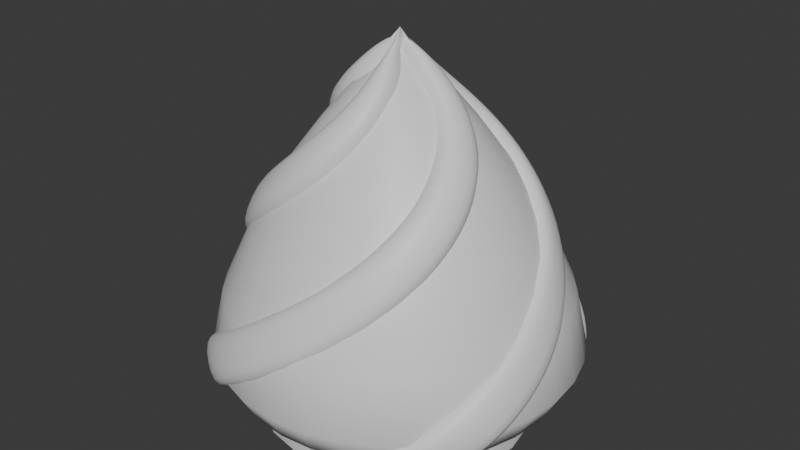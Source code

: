 # Source: Drill.blend  (saved by Blender 4.4.32; exported with 4.5.12 LTS)
import bpy
from mathutils import Matrix  # noqa: F401  (used for matrix-valued properties, if any)

bpy.ops.wm.read_factory_settings(use_empty=True)
scene = bpy.context.scene
scene.name = 'Scene'

# ---- collections
col_collection = bpy.data.collections.new('Collection'); scene.collection.children.link(col_collection)

# ---- materials (node trees are filled in below, after node groups)
mat_material = bpy.data.materials.new('Material')
mat_material.alpha_threshold = 0.0
mat_material.roughness = 0.5
mat_material.line_color = (0.0, 0.0, 0.0, 1.0)
mat_material_001 = bpy.data.materials.new('Material.001')

# ---- node groups
ng_smooth_by_angle = bpy.data.node_groups.new('Smooth by Angle', 'GeometryNodeTree')
_s = ng_smooth_by_angle.interface.new_socket(name='Mesh', in_out='OUTPUT', socket_type='NodeSocketGeometry')
_s = ng_smooth_by_angle.interface.new_socket(name='Mesh', in_out='INPUT', socket_type='NodeSocketGeometry')
_s = ng_smooth_by_angle.interface.new_socket(name='Angle', in_out='INPUT', socket_type='NodeSocketFloat')
_s.subtype = 'ANGLE'
_s.default_value = 0.5236
_s.min_value = 0.0
_s.max_value = 3.142
_s.description = 'Maximum face angle for smooth edges'
_s = ng_smooth_by_angle.interface.new_socket(name='Ignore Sharpness', in_out='INPUT', socket_type='NodeSocketBool')
_s.force_non_field = True
ng_smooth_by_angle.description = 'Set the sharpness of mesh edges based on the angle between the neighboring faces'
ng_smooth_by_angle.is_modifier = True
_N = ng_smooth_by_angle.nodes; _L = ng_smooth_by_angle.links
n0 = _N.new('GeometryNodeSetShadeSmooth'); n0.name = 'Set Shade Smooth'; n0.location = (120, -80)
n0.domain = 'EDGE'
n1 = _N.new('GeometryNodeSetShadeSmooth'); n1.name = 'Set Shade Smooth.001'; n1.location = (300, -80)
n2 = _N.new('NodeGroupOutput'); n2.name = 'Group Output'; n2.location = (480, -80)
n3 = _N.new('GeometryNodeInputMeshEdgeAngle'); n3.name = 'Edge Angle'; n3.location = (-440, -240)
n4 = _N.new('NodeGroupInput'); n4.name = 'Group Input'; n4.location = (-80, -80)
n5 = _N.new('GeometryNodeInputEdgeSmooth'); n5.name = 'Is Edge Smooth'; n5.location = (-260, -120)
n6 = _N.new('GeometryNodeInputShadeSmooth'); n6.name = 'Is Shade Smooth'; n6.location = (-440, -397)
n7 = _N.new('FunctionNodeCompare'); n7.name = 'Compare'; n7.location = (-260, -260)
n7.operation = 'LESS_EQUAL'
n7.inputs[6].default_value = (0.0, 0.0, 0.0, 0.0)
n7.inputs[7].default_value = (0.0, 0.0, 0.0, 0.0)
n8 = _N.new('FunctionNodeBooleanMath'); n8.name = 'Boolean Math.001'; n8.location = (-80, -260)
n9 = _N.new('NodeGroupInput'); n9.name = 'Group Input.001'; n9.location = (-440, -329)
n10 = _N.new('NodeGroupInput'); n10.name = 'Group Input.002'; n10.location = (-259, -189)
n11 = _N.new('FunctionNodeBooleanMath'); n11.name = 'Boolean Math'; n11.location = (-80, -149)
n11.operation = 'OR'
n12 = _N.new('FunctionNodeBooleanMath'); n12.name = 'Boolean Math.002'; n12.location = (-260, -380)
n12.operation = 'OR'
n13 = _N.new('NodeGroupInput'); n13.name = 'Group Input.003'; n13.location = (-440, -460)
_L.new(n3.outputs[0], n7.inputs[0])
_L.new(n1.outputs[0], n2.inputs[0])
_L.new(n9.outputs[1], n7.inputs[1])
_L.new(n7.outputs[0], n8.inputs[0])
_L.new(n4.outputs[0], n0.inputs[0])
_L.new(n0.outputs[0], n1.inputs[0])
_L.new(n8.outputs[0], n0.inputs[2])
_L.new(n10.outputs[2], n11.inputs[1])
_L.new(n5.outputs[0], n11.inputs[0])
_L.new(n11.outputs[0], n0.inputs[1])
_L.new(n13.outputs[2], n12.inputs[1])
_L.new(n6.outputs[0], n12.inputs[0])
_L.new(n12.outputs[0], n8.inputs[1])
n2.is_active_output = True

# ---- material node trees
mat_material.use_nodes = True; mat_material.node_tree.nodes.clear()
_N = mat_material.node_tree.nodes; _L = mat_material.node_tree.links
n0 = _N.new('ShaderNodeOutputMaterial'); n0.name = 'Material Output'; n0.location = (300, 300)
n1 = _N.new('ShaderNodeBsdfPrincipled'); n1.name = 'Principled BSDF'; n1.location = (10, 300)
n1.inputs[3].default_value = 1.45
_L.new(n1.outputs[0], n0.inputs[0])
n0.is_active_output = True
mat_material_001.use_nodes = True; mat_material_001.node_tree.nodes.clear()
_N = mat_material_001.node_tree.nodes; _L = mat_material_001.node_tree.links
n0 = _N.new('ShaderNodeBsdfPrincipled'); n0.name = 'Principled BSDF'; n0.location = (10, 300)
n1 = _N.new('ShaderNodeOutputMaterial'); n1.name = 'Material Output'; n1.location = (300, 300)
_L.new(n0.outputs[0], n1.inputs[0])
n1.is_active_output = True

# ---- world
world_world = bpy.data.worlds.new('World'); scene.world = world_world
world_world.use_nodes = True; world_world.node_tree.nodes.clear()
_N = world_world.node_tree.nodes; _L = world_world.node_tree.links
n0 = _N.new('ShaderNodeOutputWorld'); n0.name = 'World Output'; n0.location = (300, 300)
n1 = _N.new('ShaderNodeBackground'); n1.name = 'Background'; n1.location = (10, 300)
n1.inputs[0].default_value = (0.05088, 0.05088, 0.05088, 1.0)
_L.new(n1.outputs[0], n0.inputs[0])
n0.is_active_output = True
world_world.color = (0.05088, 0.05088, 0.05088)
world_world.sun_shadow_jitter_overblur = 0.0

# ---- meshes
me_cylinder = bpy.data.meshes.new('Cylinder')
me_cylinder.from_pydata([(1.341e-09, 0.2672, -0.3489), (1.341e-09, 0.2672, -0.2883), (0.1022, 0.2468, -0.3489), (0.1022, 0.2468, -0.2883), (0.1889, 0.1889, -0.3489), (0.1889, 0.1889, -0.2883), (0.2468, 0.1022, -0.3489), (0.2468, 0.1022, -0.2883), (0.2672, 3.699e-09, -0.3489), (0.2672, 3.699e-09, -0.2883), (0.2468, -0.1022, -0.3489), (0.2468, -0.1022, -0.2883), (0.1889, -0.1889, -0.3489), (0.1889, -0.1889, -0.2883), (0.1022, -0.2468, -0.3489), (0.1022, -0.2468, -0.2883), (1.341e-09, -0.2672, -0.3489), (1.341e-09, -0.2672, -0.2883), (-0.1022, -0.2468, -0.3489), (-0.1022, -0.2468, -0.2883), (-0.1889, -0.1889, -0.3489), (-0.1889, -0.1889, -0.2883), (-0.2468, -0.1022, -0.3489), (-0.2468, -0.1022, -0.2883), (-0.2672, 3.699e-09, -0.3489), (-0.2672, 3.699e-09, -0.2883), (-0.2468, 0.1022, -0.3489), (-0.2468, 0.1022, -0.2883), (-0.1889, 0.1889, -0.3489), (-0.1889, 0.1889, -0.2883), (-0.1022, 0.2468, -0.3489), (-0.1022, 0.2468, -0.2883)], [], [(0, 1, 3, 2), (2, 3, 5, 4), (4, 5, 7, 6), (6, 7, 9, 8), (8, 9, 11, 10), (10, 11, 13, 12), (12, 13, 15, 14), (14, 15, 17, 16), (16, 17, 19, 18), (18, 19, 21, 20), (20, 21, 23, 22), (22, 23, 25, 24), (24, 25, 27, 26), (26, 27, 29, 28), (28, 29, 31, 30), (30, 31, 1, 0), (0, 2, 4, 6, 8, 10, 12, 14, 16, 18, 20, 22, 24, 26, 28, 30), (3, 1, 31, 29, 27, 25, 23, 21, 19, 17, 15, 13, 11, 9, 7, 5)])
me_cylinder.polygons.foreach_set('use_smooth', [True] * 18)
_k = {(0, 2): 1.0, (1, 3): 1.0, (2, 4): 1.0, (3, 5): 1.0, (4, 6): 1.0, (5, 7): 1.0, (6, 8): 1.0, (7, 9): 1.0, (8, 10): 1.0, (9, 11): 1.0, (10, 12): 1.0, (11, 13): 1.0, (12, 14): 1.0, (13, 15): 1.0, (14, 16): 1.0, (15, 17): 1.0, (16, 18): 1.0, (17, 19): 1.0, (18, 20): 1.0, (19, 21): 1.0, (20, 22): 1.0, (21, 23): 1.0, (22, 24): 1.0, (23, 25): 1.0, (24, 26): 1.0, (25, 27): 1.0, (26, 28): 1.0, (27, 29): 1.0, (28, 30): 1.0, (29, 31): 1.0, (0, 30): 1.0, (1, 31): 1.0}
me_cylinder.attributes.new('crease_edge', 'FLOAT', 'EDGE').data.foreach_set('value', [_k.get((min(e.vertices), max(e.vertices)), 0.0) for e in me_cylinder.edges])
_uv = me_cylinder.uv_layers.new(name='UVMap')
_uv.uv.foreach_set('vector', [-0.6331, 0.4943, -0.5528, 0.4943, -0.5528, 0.6325, -0.6331, 0.6325, -0.6331, 0.6325, -0.5528, 0.6325, -0.5528, 0.7706, -0.6331, 0.7706, -0.6331, 0.7706, -0.5528, 0.7706, -0.5528, 0.9088, -0.6331, 0.9088, -0.6331, 0.9088, -0.5528, 0.9088, -0.5528, 1.047, -0.6331, 1.047, -0.6331, 1.047, -0.5528, 1.047, -0.5528, 1.185, -0.6331, 1.185, -0.6331, 1.185, -0.5528, 1.185, -0.5528, 1.323, -0.6331, 1.323, -0.6331, 1.323, -0.5528, 1.323, -0.5528, 1.462, -0.6331, 1.462, -0.6331, -0.7494, -0.5528, -0.7494, -0.5528, -0.6113, -0.6331, -0.6113, -0.6331, -0.6113, -0.5528, -0.6113, -0.5528, -0.4731, -0.6331, -0.4731, -0.6331, -0.4731, -0.5528, -0.4731, -0.5528, -0.3349, -0.6331, -0.3349, -0.6331, -0.3349, -0.5528, -0.3349, -0.5528, -0.1967, -0.6331, -0.1967, -0.6331, -0.1967, -0.5528, -0.1967, -0.5528, -0.0585, -0.6331, -0.0585, -0.6331, -0.0585, -0.5528, -0.0585, -0.5528, 0.07969, -0.6331, 0.07969, -0.6331, 0.07969, -0.5528, 0.07969, -0.5528, 0.2179, -0.6331, 0.2179, -0.6331, 0.2179, -0.5528, 0.2179, -0.5528, 0.3561, -0.6331, 0.3561, -0.6331, 0.3561, -0.5528, 0.3561, -0.5528, 0.4943, -0.6331, 0.4943, 0.7833, 1.471, 0.7833, 1.333, 0.8361, 1.205, 0.9339, 1.108, 1.062, 1.055, 1.2, 1.055, 1.327, 1.108, 1.425, 1.205, 1.478, 1.333, 1.478, 1.471, 1.425, 1.599, 1.327, 1.697, 1.2, 1.749, 1.062, 1.749, 0.9339, 1.697, 0.8361, 1.599, 0.9339, 1.001, 0.8361, 0.903, 0.7833, 0.7753, 0.7833, 0.6372, 0.8361, 0.5095, 0.9339, 0.4118, 1.062, 0.3589, 1.2, 0.3589, 1.327, 0.4118, 1.425, 0.5095, 1.478, 0.6372, 1.478, 0.7753, 1.425, 0.903, 1.327, 1.001, 1.2, 1.054, 1.062, 1.054])
me_cylinder.materials.append(mat_material)
me_cylinder.update()
me_cylinder_002 = bpy.data.meshes.new('Cylinder.002')
me_cylinder_002.from_pydata([(1.215e-09, 0.2525, -0.2883), (0.09663, 0.2333, -0.2883), (0.1786, 0.1786, -0.2883), (0.2333, 0.09663, -0.2883), (0.2525, 6.776e-09, -0.2883), (0.2333, -0.09663, -0.2883), (0.1786, -0.1786, -0.2883), (0.09663, -0.2333, -0.2883), (1.516e-09, -0.2525, -0.2883), (-0.09663, -0.2333, -0.2883), (-0.1786, -0.1786, -0.2883), (-0.2333, -0.09663, -0.2883), (-0.2525, 6.776e-09, -0.2883), (-0.2333, 0.09663, -0.2883), (-0.1786, 0.1786, -0.2883), (-0.09663, 0.2333, -0.2883), (0.1349, 0.3257, -0.2051), (2.949e-09, 0.3525, -0.2051), (0.2493, 0.2493, -0.2051), (0.3257, 0.1349, -0.2051), (0.3525, 5.57e-09, -0.2051), (0.3257, -0.1349, -0.2051), (0.2493, -0.2493, -0.2051), (0.1349, -0.3257, -0.2051), (1.516e-09, -0.3525, -0.2051), (-0.1349, -0.3257, -0.2051), (-0.2493, -0.2493, -0.2051), (-0.3257, -0.1349, -0.2051), (-0.3525, 6.173e-09, -0.2051), (-0.3257, 0.1349, -0.2051), (-0.2493, 0.2493, -0.2051), (-0.1349, 0.3257, -0.2051), (-2.48e-09, 7.078e-09, 0.3558), (0.0538, 0.1299, 0.2261), (0.1026, 0.2478, 0.0358), (2.723e-09, 0.2682, 0.0358), (5.926e-10, 0.1406, 0.2261), (0.09941, 0.09941, 0.2261), (0.1896, 0.1896, 0.0358), (0.1299, 0.0538, 0.2261), (0.2478, 0.1026, 0.0358), (0.1406, 1.043e-08, 0.2261), (0.2682, 8.586e-09, 0.0358), (0.1299, -0.0538, 0.2261), (0.2478, -0.1026, 0.0358), (0.09941, -0.09941, 0.2261), (0.1896, -0.1896, 0.0358), (0.0538, -0.1299, 0.2261), (0.1026, -0.2478, 0.0358), (6.491e-10, -0.1406, 0.2261), (2.685e-09, -0.2682, 0.0358), (-0.0538, -0.1299, 0.2261), (-0.1026, -0.2478, 0.0358), (-0.09941, -0.09941, 0.2261), (-0.1896, -0.1896, 0.0358), (-0.1299, -0.0538, 0.2261), (-0.2478, -0.1026, 0.0358), (-0.1406, 1.019e-08, 0.2261), (-0.2682, 9.528e-09, 0.0358), (-0.1299, 0.0538, 0.2261), (-0.2478, 0.1026, 0.0358), (-0.09941, 0.09941, 0.2261), (-0.1896, 0.1896, 0.0358), (-0.0538, 0.1299, 0.2261), (-0.1026, 0.2478, 0.0358), (0.04926, 0.2476, -0.2883), (0.1403, 0.2099, -0.2883), (0.2099, 0.1403, -0.2883), (0.2476, 0.04926, -0.2883), (0.2476, -0.04926, -0.2883), (0.2099, -0.1403, -0.2883), (0.1403, -0.2099, -0.2883), (0.04926, -0.2476, -0.2883), (-0.04926, -0.2476, -0.2883), (-0.1403, -0.2099, -0.2883), (-0.2099, -0.1403, -0.2883), (-0.2476, -0.04926, -0.2883), (-0.2476, 0.04926, -0.2883), (-0.2099, 0.1403, -0.2883), (-0.1403, 0.2099, -0.2883), (-0.04926, 0.2476, -0.2883), (0.06877, 0.3458, -0.2051), (0.1959, 0.2931, -0.2051), (0.2931, 0.1959, -0.2051), (0.3458, 0.06877, -0.2051), (0.3458, -0.06877, -0.2051), (0.2931, -0.1959, -0.2051), (0.1959, -0.2931, -0.2051), (0.06877, -0.3458, -0.2051), (-0.06877, -0.3458, -0.2051), (-0.1959, -0.2931, -0.2051), (-0.2931, -0.1959, -0.2051), (-0.3458, -0.06877, -0.2051), (-0.3458, 0.06877, -0.2051), (-0.2931, 0.1959, -0.2051), (-0.1959, 0.2931, -0.2051), (-0.06877, 0.3458, -0.2051), (0.2261, 0.2261, -0.2635), (0.2954, 0.1224, -0.2635), (0.1224, -0.2954, -0.2635), (1.516e-09, -0.3198, -0.2635), (-0.3198, 6.022e-09, -0.2635), (-0.2954, 0.1224, -0.2635), (2.27e-09, 0.3198, -0.2635), (0.1224, 0.2954, -0.2635), (0.2954, -0.1224, -0.2635), (0.2261, -0.2261, -0.2635), (-0.2261, -0.2261, -0.2635), (-0.2954, -0.1224, -0.2635), (-0.1224, 0.2954, -0.2635), (0.3198, 5.871e-09, -0.2635), (-0.1224, -0.2954, -0.2635), (-0.2261, 0.2261, -0.2635), (0.07765, 0.1875, 0.1427), (0.05232, 0.263, 0.0358), (1.365e-09, 0.2029, 0.1427), (0.02768, 0.1392, 0.2247), (0.1435, 0.1435, 0.1427), (0.149, 0.223, 0.0358), (0.07883, 0.118, 0.2247), (0.1875, 0.07765, 0.1427), (0.223, 0.149, 0.0358), (0.118, 0.07883, 0.2247), (0.2029, 1.021e-08, 0.1427), (0.263, 0.05232, 0.0358), (0.1392, 0.02768, 0.2247), (0.1875, -0.07765, 0.1427), (0.263, -0.05232, 0.0358), (0.1392, -0.02768, 0.2247), (0.1435, -0.1435, 0.1427), (0.223, -0.149, 0.0358), (0.118, -0.07883, 0.2247), (0.07765, -0.1875, 0.1427), (0.149, -0.223, 0.0358), (0.07883, -0.118, 0.2247), (1.78e-09, -0.2029, 0.1427), (0.05232, -0.263, 0.0358), (0.02768, -0.1392, 0.2247), (-0.07765, -0.1875, 0.1427), (-0.05232, -0.263, 0.0358), (-0.02768, -0.1392, 0.2247), (-0.1435, -0.1435, 0.1427), (-0.149, -0.223, 0.0358), (-0.07883, -0.118, 0.2247), (-0.1875, -0.07765, 0.1427), (-0.223, -0.149, 0.0358), (-0.118, -0.07883, 0.2247), (-0.2029, 1.089e-08, 0.1427), (-0.263, -0.05232, 0.0358), (-0.1392, -0.02768, 0.2247), (-0.1875, 0.07765, 0.1427), (-0.263, 0.05232, 0.0358), (-0.1392, 0.02768, 0.2247), (-0.1435, 0.1435, 0.1427), (-0.223, 0.149, 0.0358), (-0.118, 0.07883, 0.2247), (-0.07765, 0.1875, 0.1427), (-0.149, 0.223, 0.0358), (-0.07883, 0.118, 0.2247), (-0.05232, 0.263, 0.0358), (-0.02768, 0.1392, 0.2247), (0.03166, 0.07643, 0.2936), (-1.236e-09, 0.08273, 0.2936), (0.2318, 0.2318, -0.09344), (0.1254, 0.3028, -0.09344), (3.1e-09, 0.3278, -0.09344), (0.0585, 0.0585, 0.2936), (-0.1254, 0.3028, -0.09344), (-0.03166, 0.07643, 0.2936), (0.07643, 0.03166, 0.2936), (0.3028, 0.1254, -0.09344), (0.08273, 1.009e-08, 0.2936), (0.3278, 9.265e-09, -0.09344), (0.07643, -0.03166, 0.2936), (0.3028, -0.1254, -0.09344), (0.0585, -0.0585, 0.2936), (0.2318, -0.2318, -0.09344), (0.03166, -0.07643, 0.2936), (0.1254, -0.3028, -0.09344), (-6.705e-10, -0.08273, 0.2936), (3.477e-09, -0.3278, -0.09344), (-0.03166, -0.07643, 0.2936), (-0.1254, -0.3028, -0.09344), (-0.0585, -0.0585, 0.2936), (-0.2318, -0.2318, -0.09344), (-0.07643, -0.03166, 0.2936), (-0.3028, -0.1254, -0.09344), (-0.08273, 9.717e-09, 0.2936), (-0.3278, 8.963e-09, -0.09344), (-0.07643, 0.03166, 0.2936), (-0.3028, 0.1254, -0.09344), (-0.0585, 0.0585, 0.2936), (-0.2318, 0.2318, -0.09344), (0.2659, 0.1777, -0.2635), (0.07939, -0.05305, 0.2803), (0.06238, -0.3136, -0.2635), (-0.3136, 0.06238, -0.2635), (0.06238, 0.3136, -0.2635), (0.2659, -0.1777, -0.2635), (-0.2659, -0.1777, -0.2635), (-0.06238, 0.3136, -0.2635), (0.3136, 0.06238, -0.2635), (-0.06238, -0.3136, -0.2635), (-0.2659, 0.1777, -0.2635), (0.1777, 0.2659, -0.2635), (0.1777, -0.2659, -0.2635), (-0.3136, -0.06238, -0.2635), (0.3136, -0.06238, -0.2635), (-0.1777, -0.2659, -0.2635), (-0.1777, 0.2659, -0.2635), (0.07939, 0.05305, 0.2803), (-0.07939, 0.05305, 0.2803), (0.05305, -0.07939, 0.2803), (-0.05305, 0.07939, 0.2803), (0.01863, -0.09365, 0.2803), (-0.01863, -0.09365, 0.2803), (0.05305, 0.07939, 0.2803), (-0.01863, 0.09365, 0.2803), (-0.05305, -0.07939, 0.2803), (0.06394, 0.3214, -0.09344), (-0.07939, -0.05305, 0.2803), (0.09365, 0.01863, 0.2803), (-0.09365, -0.01863, 0.2803), (0.09365, -0.01863, 0.2803), (-0.09365, 0.01863, 0.2803), (-0.06394, -0.3214, -0.09344), (-0.06394, 0.3214, -0.09344), (-0.1821, -0.2725, -0.09344), (0.2725, 0.1821, -0.09344), (-0.2725, -0.1821, -0.09344), (0.3214, 0.06394, -0.09344), (-0.3214, -0.06394, -0.09344), (0.3214, -0.06394, -0.09344), (-0.3214, 0.06394, -0.09344), (0.2725, -0.1821, -0.09344), (-0.2725, 0.1821, -0.09344), (0.1821, -0.2725, -0.09344), (-0.1821, 0.2725, -0.09344), (0.06394, -0.3214, -0.09344), (0.1821, 0.2725, -0.09344), (0.03962, 0.1992, 0.1425), (0.1128, 0.1688, 0.1425), (0.1688, 0.1128, 0.1425), (0.1992, 0.03962, 0.1425), (0.1992, -0.03962, 0.1425), (0.1688, -0.1128, 0.1425), (0.1128, -0.1688, 0.1425), (0.03962, -0.1992, 0.1425), (-0.03962, -0.1992, 0.1425), (-0.1128, -0.1688, 0.1425), (-0.1688, -0.1128, 0.1425), (-0.1992, -0.03962, 0.1425), (-0.1992, 0.03962, 0.1425), (-0.1688, 0.1128, 0.1425), (-0.1128, 0.1688, 0.1425), (-0.03962, 0.1992, 0.1425), (0.01863, 0.09365, 0.2803)], [], [(3, 67, 193, 98), (67, 2, 97, 193), (193, 97, 18, 83), (98, 193, 83, 19), (45, 131, 194, 175), (43, 173, 194, 131), (32, 175, 194, 173), (8, 72, 195, 100), (72, 7, 99, 195), (195, 99, 23, 88), (100, 195, 88, 24), (13, 77, 196, 102), (77, 12, 101, 196), (196, 101, 28, 93), (102, 196, 93, 29), (1, 65, 197, 104), (65, 0, 103, 197), (197, 103, 17, 81), (104, 197, 81, 16), (6, 70, 198, 106), (70, 5, 105, 198), (198, 105, 21, 86), (106, 198, 86, 22), (11, 75, 199, 108), (75, 10, 107, 199), (199, 107, 26, 91), (108, 199, 91, 27), (0, 80, 200, 103), (80, 15, 109, 200), (200, 109, 31, 96), (103, 200, 96, 17), (4, 68, 201, 110), (68, 3, 98, 201), (201, 98, 19, 84), (110, 201, 84, 20), (9, 73, 202, 111), (73, 8, 100, 202), (202, 100, 24, 89), (111, 202, 89, 25), (14, 78, 203, 112), (78, 13, 102, 203), (203, 102, 29, 94), (112, 203, 94, 30), (2, 66, 204, 97), (66, 1, 104, 204), (204, 104, 16, 82), (97, 204, 82, 18), (7, 71, 205, 99), (71, 6, 106, 205), (205, 106, 22, 87), (99, 205, 87, 23), (12, 76, 206, 101), (76, 11, 108, 206), (206, 108, 27, 92), (101, 206, 92, 28), (5, 69, 207, 105), (69, 4, 110, 207), (207, 110, 20, 85), (105, 207, 85, 21), (10, 74, 208, 107), (74, 9, 111, 208), (208, 111, 25, 90), (107, 208, 90, 26), (15, 79, 209, 109), (79, 14, 112, 209), (209, 112, 30, 95), (109, 209, 95, 31), (39, 122, 210, 169), (37, 166, 210, 122), (32, 169, 210, 166), (61, 155, 211, 191), (59, 189, 211, 155), (32, 191, 211, 189), (47, 134, 212, 177), (45, 175, 212, 134), (32, 177, 212, 175), (63, 158, 213, 168), (61, 191, 213, 158), (32, 168, 213, 191), (49, 137, 214, 179), (47, 177, 214, 137), (32, 179, 214, 177), (51, 140, 215, 181), (49, 179, 215, 140), (32, 181, 215, 179), (37, 119, 216, 166), (33, 161, 216, 119), (32, 166, 216, 161), (36, 160, 217, 162), (63, 168, 217, 160), (32, 162, 217, 168), (53, 143, 218, 183), (51, 181, 218, 143), (32, 183, 218, 181), (16, 81, 219, 164), (81, 17, 165, 219), (219, 165, 35, 114), (164, 219, 114, 34), (55, 146, 220, 185), (53, 183, 220, 146), (32, 185, 220, 183), (41, 125, 221, 171), (39, 169, 221, 125), (32, 171, 221, 169), (57, 149, 222, 187), (55, 185, 222, 149), (32, 187, 222, 185), (43, 128, 223, 173), (41, 171, 223, 128), (32, 173, 223, 171), (59, 152, 224, 189), (57, 187, 224, 152), (32, 189, 224, 187), (25, 89, 225, 182), (89, 24, 180, 225), (225, 180, 50, 139), (182, 225, 139, 52), (17, 96, 226, 165), (96, 31, 167, 226), (226, 167, 64, 159), (165, 226, 159, 35), (26, 90, 227, 184), (90, 25, 182, 227), (227, 182, 52, 142), (184, 227, 142, 54), (19, 83, 228, 170), (83, 18, 163, 228), (228, 163, 38, 121), (170, 228, 121, 40), (27, 91, 229, 186), (91, 26, 184, 229), (229, 184, 54, 145), (186, 229, 145, 56), (20, 84, 230, 172), (84, 19, 170, 230), (230, 170, 40, 124), (172, 230, 124, 42), (28, 92, 231, 188), (92, 27, 186, 231), (231, 186, 56, 148), (188, 231, 148, 58), (21, 85, 232, 174), (85, 20, 172, 232), (232, 172, 42, 127), (174, 232, 127, 44), (29, 93, 233, 190), (93, 28, 188, 233), (233, 188, 58, 151), (190, 233, 151, 60), (22, 86, 234, 176), (86, 21, 174, 234), (234, 174, 44, 130), (176, 234, 130, 46), (30, 94, 235, 192), (94, 29, 190, 235), (235, 190, 60, 154), (192, 235, 154, 62), (23, 87, 236, 178), (87, 22, 176, 236), (236, 176, 46, 133), (178, 236, 133, 48), (31, 95, 237, 167), (95, 30, 192, 237), (237, 192, 62, 157), (167, 237, 157, 64), (24, 88, 238, 180), (88, 23, 178, 238), (238, 178, 48, 136), (180, 238, 136, 50), (18, 82, 239, 163), (82, 16, 164, 239), (239, 164, 34, 118), (163, 239, 118, 38), (34, 114, 240, 113), (114, 35, 115, 240), (240, 115, 36, 116), (113, 240, 116, 33), (38, 118, 241, 117), (118, 34, 113, 241), (241, 113, 33, 119), (117, 241, 119, 37), (40, 121, 242, 120), (121, 38, 117, 242), (242, 117, 37, 122), (120, 242, 122, 39), (42, 124, 243, 123), (124, 40, 120, 243), (243, 120, 39, 125), (123, 243, 125, 41), (44, 127, 244, 126), (127, 42, 123, 244), (244, 123, 41, 128), (126, 244, 128, 43), (46, 130, 245, 129), (130, 44, 126, 245), (245, 126, 43, 131), (129, 245, 131, 45), (48, 133, 246, 132), (133, 46, 129, 246), (246, 129, 45, 134), (132, 246, 134, 47), (50, 136, 247, 135), (136, 48, 132, 247), (247, 132, 47, 137), (135, 247, 137, 49), (52, 139, 248, 138), (139, 50, 135, 248), (248, 135, 49, 140), (138, 248, 140, 51), (54, 142, 249, 141), (142, 52, 138, 249), (249, 138, 51, 143), (141, 249, 143, 53), (56, 145, 250, 144), (145, 54, 141, 250), (250, 141, 53, 146), (144, 250, 146, 55), (58, 148, 251, 147), (148, 56, 144, 251), (251, 144, 55, 149), (147, 251, 149, 57), (60, 151, 252, 150), (151, 58, 147, 252), (252, 147, 57, 152), (150, 252, 152, 59), (62, 154, 253, 153), (154, 60, 150, 253), (253, 150, 59, 155), (153, 253, 155, 61), (64, 157, 254, 156), (157, 62, 153, 254), (254, 153, 61, 158), (156, 254, 158, 63), (35, 159, 255, 115), (159, 64, 156, 255), (255, 156, 63, 160), (115, 255, 160, 36), (33, 116, 256, 161), (36, 162, 256, 116), (32, 161, 256, 162)])
me_cylinder_002.polygons.foreach_set('use_smooth', [True] * 240)
_k = {(1, 65): 1.0, (0, 65): 1.0, (2, 66): 1.0, (1, 66): 1.0, (3, 67): 1.0, (2, 67): 1.0, (4, 68): 1.0, (3, 68): 1.0, (5, 69): 1.0, (4, 69): 1.0, (6, 70): 1.0, (5, 70): 1.0, (7, 71): 1.0, (6, 71): 1.0, (8, 72): 1.0, (7, 72): 1.0, (9, 73): 1.0, (8, 73): 1.0, (10, 74): 1.0, (9, 74): 1.0, (11, 75): 1.0, (10, 75): 1.0, (12, 76): 1.0, (11, 76): 1.0, (13, 77): 1.0, (12, 77): 1.0, (14, 78): 1.0, (13, 78): 1.0, (15, 79): 1.0, (14, 79): 1.0, (0, 80): 1.0, (15, 80): 1.0}
me_cylinder_002.attributes.new('crease_edge', 'FLOAT', 'EDGE').data.foreach_set('value', [_k.get((min(e.vertices), max(e.vertices)), 0.0) for e in me_cylinder_002.edges])
_uv = me_cylinder_002.uv_layers.new(name='UVMap')
_uv.uv.foreach_set('vector', [0.03179, 1.333, -0.003001, 1.277, 0.07237, 1.226, 0.1172, 1.292, -0.003001, 1.277, -0.04283, 1.223, 0.02683, 1.169, 0.07237, 1.226, 0.07237, 1.226, 0.02683, 1.169, 0.08271, 1.121, 0.1338, 1.178, 0.1172, 1.292, 0.07237, 1.226, 0.1338, 1.178, 0.19, 1.241, 0.2767, 0.02206, 0.3053, -0.0001472, 0.3545, 0.08847, 0.3442, 0.1222, 0.3395, -0.01578, 0.3895, 0.1053, 0.3545, 0.08847, 0.3053, -0.0001472, 0.4113, 0.292, 0.3442, 0.1222, 0.3545, 0.08847, 0.3895, 0.1053, -0.388, -0.1876, -0.3492, -0.252, -0.2729, -0.2045, -0.308, -0.1432, -0.3492, -0.252, -0.3073, -0.3124, -0.2343, -0.2623, -0.2729, -0.2045, -0.2729, -0.2045, -0.2343, -0.2623, -0.1777, -0.2244, -0.2137, -0.1687, -0.308, -0.1432, -0.2729, -0.2045, -0.2137, -0.1687, -0.2466, -0.1105, -0.4594, 0.6327, -0.4912, 0.5569, -0.3968, 0.5261, -0.3705, 0.5964, -0.4912, 0.5569, -0.5169, 0.4752, -0.4168, 0.4514, -0.3968, 0.5261, -0.3968, 0.5261, -0.4168, 0.4514, -0.3427, 0.4361, -0.3256, 0.505, -0.3705, 0.5964, -0.3968, 0.5261, -0.3256, 0.505, -0.3031, 0.5708, -0.1308, 1.118, -0.1764, 1.065, -0.1094, 1.01, -0.06448, 1.062, -0.1764, 1.065, -0.2206, 1.011, -0.1523, 0.9567, -0.1094, 1.01, -0.1094, 1.01, -0.1523, 0.9567, -0.099, 0.9146, -0.05663, 0.966, -0.06448, 1.062, -0.1094, 1.01, -0.05663, 0.966, -0.0121, 1.017, -0.2206, -0.4265, -0.1764, -0.4812, -0.1094, -0.426, -0.1523, -0.3727, -0.1764, -0.4812, -0.1308, -0.5338, -0.06448, -0.478, -0.1094, -0.426, -0.1094, -0.426, -0.06448, -0.478, -0.0121, -0.4329, -0.05663, -0.382, -0.1523, -0.3727, -0.1094, -0.426, -0.05663, -0.382, -0.099, -0.3306, -0.5517, 0.292, -0.5392, 0.1963, -0.4323, 0.2104, -0.4374, 0.292, -0.5392, 0.1963, -0.5169, 0.1088, -0.4168, 0.1326, -0.4323, 0.2104, -0.4323, 0.2104, -0.4168, 0.1326, -0.3427, 0.1479, -0.3543, 0.219, -0.4374, 0.292, -0.4323, 0.2104, -0.3543, 0.219, -0.3581, 0.292, -0.2206, 1.011, -0.2651, 0.955, -0.1946, 0.9028, -0.1523, 0.9567, -0.2651, 0.955, -0.3073, 0.8964, -0.2343, 0.8463, -0.1946, 0.9028, -0.1946, 0.9028, -0.2343, 0.8463, -0.1777, 0.8084, -0.1396, 0.8624, -0.1523, 0.9567, -0.1946, 0.9028, -0.1396, 0.8624, -0.099, 0.9146, -0.04283, -0.6388, -0.003001, -0.6927, 0.07237, -0.6424, 0.02683, -0.5846, -0.003001, -0.6927, 0.03179, -0.7494, 0.1172, -0.7075, 0.07237, -0.6424, 0.07237, -0.6424, 0.1172, -0.7075, 0.19, -0.6566, 0.1338, -0.5936, 0.02683, -0.5846, 0.07237, -0.6424, 0.1338, -0.5936, 0.08271, -0.5372, -0.4594, -0.04865, -0.4258, -0.1205, -0.3415, -0.0798, -0.3705, -0.01236, -0.4258, -0.1205, -0.388, -0.1876, -0.308, -0.1432, -0.3415, -0.0798, -0.3415, -0.0798, -0.308, -0.1432, -0.2466, -0.1105, -0.2768, -0.05016, -0.3705, -0.01236, -0.3415, -0.0798, -0.2768, -0.05016, -0.3031, 0.01316, -0.388, 0.7716, -0.4258, 0.7045, -0.3415, 0.6638, -0.308, 0.7272, -0.4258, 0.7045, -0.4594, 0.6327, -0.3705, 0.5964, -0.3415, 0.6638, -0.3415, 0.6638, -0.3705, 0.5964, -0.3031, 0.5708, -0.2768, 0.6342, -0.308, 0.7272, -0.3415, 0.6638, -0.2768, 0.6342, -0.2466, 0.6946, -0.04283, 1.223, -0.08665, 1.17, -0.01944, 1.115, 0.02683, 1.169, -0.08665, 1.17, -0.1308, 1.118, -0.06448, 1.062, -0.01944, 1.115, -0.01944, 1.115, -0.06448, 1.062, -0.0121, 1.017, 0.03413, 1.068, 0.02683, 1.169, -0.01944, 1.115, 0.03413, 1.068, 0.08271, 1.121, -0.3073, -0.3124, -0.2651, -0.371, -0.1946, -0.3188, -0.2343, -0.2623, -0.2651, -0.371, -0.2206, -0.4265, -0.1523, -0.3727, -0.1946, -0.3188, -0.1946, -0.3188, -0.1523, -0.3727, -0.099, -0.3306, -0.1396, -0.2784, -0.2343, -0.2623, -0.1946, -0.3188, -0.1396, -0.2784, -0.1777, -0.2244, -0.5169, 0.4752, -0.5392, 0.3877, -0.4323, 0.3736, -0.4168, 0.4514, -0.5392, 0.3877, -0.5517, 0.292, -0.4374, 0.292, -0.4323, 0.3736, -0.4323, 0.3736, -0.4374, 0.292, -0.3581, 0.292, -0.3543, 0.365, -0.4168, 0.4514, -0.4323, 0.3736, -0.3543, 0.365, -0.3427, 0.4361, -0.1308, -0.5338, -0.08665, -0.5865, -0.01944, -0.5308, -0.06448, -0.478, -0.08665, -0.5865, -0.04283, -0.6388, 0.02683, -0.5846, -0.01944, -0.5308, -0.01944, -0.5308, 0.02683, -0.5846, 0.08271, -0.5372, 0.03413, -0.4842, -0.06448, -0.478, -0.01944, -0.5308, 0.03413, -0.4842, -0.0121, -0.4329, -0.5169, 0.1088, -0.4912, 0.02711, -0.3968, 0.05788, -0.4168, 0.1326, -0.4912, 0.02711, -0.4594, -0.04865, -0.3705, -0.01236, -0.3968, 0.05788, -0.3968, 0.05788, -0.3705, -0.01236, -0.3031, 0.01316, -0.3256, 0.07903, -0.4168, 0.1326, -0.3968, 0.05788, -0.3256, 0.07903, -0.3427, 0.1479, -0.3073, 0.8964, -0.3492, 0.836, -0.2729, 0.7885, -0.2343, 0.8463, -0.3492, 0.836, -0.388, 0.7716, -0.308, 0.7272, -0.2729, 0.7885, -0.2729, 0.7885, -0.308, 0.7272, -0.2466, 0.6946, -0.2137, 0.7527, -0.2343, 0.8463, -0.2729, 0.7885, -0.2137, 0.7527, -0.1777, 0.8084, 0.5038, 0.6462, 0.4569, 0.6421, 0.4703, 0.5151, 0.4999, 0.4754, 0.4147, 0.6285, 0.4419, 0.4845, 0.4703, 0.5151, 0.4569, 0.6421, 0.4113, 0.292, 0.4999, 0.4754, 0.4703, 0.5151, 0.4419, 0.4845, 0.1857, 0.4657, 0.168, 0.4395, 0.2452, 0.3992, 0.277, 0.4054, 0.1571, 0.4103, 0.2558, 0.3699, 0.2452, 0.3992, 0.168, 0.4395, 0.4113, 0.292, 0.277, 0.4054, 0.2452, 0.3992, 0.2558, 0.3699, 0.2256, 0.06725, 0.2481, 0.042, 0.3091, 0.1141, 0.3066, 0.1474, 0.2767, 0.02206, 0.3442, 0.1222, 0.3091, 0.1141, 0.2481, 0.042, 0.4113, 0.292, 0.3066, 0.1474, 0.3091, 0.1141, 0.3442, 0.1222, 0.2256, 0.5168, 0.2024, 0.4933, 0.2727, 0.4372, 0.3066, 0.4366, 0.1857, 0.4657, 0.277, 0.4054, 0.2727, 0.4372, 0.2024, 0.4933, 0.4113, 0.292, 0.3066, 0.4366, 0.2727, 0.4372, 0.277, 0.4054, 0.1857, 0.1183, 0.2024, 0.0907, 0.2727, 0.1469, 0.277, 0.1786, 0.2256, 0.06725, 0.3066, 0.1474, 0.2727, 0.1469, 0.2024, 0.0907, 0.4113, 0.292, 0.277, 0.1786, 0.2727, 0.1469, 0.3066, 0.1474, 0.1571, 0.1737, 0.168, 0.1445, 0.2452, 0.1848, 0.2558, 0.2141, 0.1857, 0.1183, 0.277, 0.1786, 0.2452, 0.1848, 0.168, 0.1445, 0.4113, 0.292, 0.2558, 0.2141, 0.2452, 0.1848, 0.277, 0.1786, 0.4147, 0.6285, 0.3745, 0.6181, 0.4084, 0.5117, 0.4419, 0.4845, 0.3395, 0.5998, 0.3895, 0.4787, 0.4084, 0.5117, 0.3745, 0.6181, 0.4113, 0.292, 0.4419, 0.4845, 0.4084, 0.5117, 0.3895, 0.4787, 0.2767, 0.5619, 0.2481, 0.542, 0.3091, 0.4699, 0.3442, 0.4618, 0.2256, 0.5168, 0.3066, 0.4366, 0.3091, 0.4699, 0.2481, 0.542, 0.4113, 0.292, 0.3442, 0.4618, 0.3091, 0.4699, 0.3066, 0.4366, 0.1398, 0.2321, 0.1449, 0.202, 0.2268, 0.2263, 0.2431, 0.2524, 0.1571, 0.1737, 0.2558, 0.2141, 0.2268, 0.2263, 0.1449, 0.202, 0.4113, 0.292, 0.2431, 0.2524, 0.2268, 0.2263, 0.2558, 0.2141, -0.0121, 1.017, -0.05663, 0.966, 0.02847, 0.8928, 0.07268, 0.9396, -0.05663, 0.966, -0.099, 0.9146, -0.01278, 0.8456, 0.02847, 0.8928, 0.02847, 0.8928, -0.01278, 0.8456, 0.09596, 0.7527, 0.135, 0.7922, 0.07268, 0.9396, 0.02847, 0.8928, 0.135, 0.7922, 0.1775, 0.8306, 0.1341, 0.292, 0.1333, 0.2617, 0.2175, 0.2699, 0.2388, 0.292, 0.1398, 0.2321, 0.2431, 0.2524, 0.2175, 0.2699, 0.1333, 0.2617, 0.4113, 0.292, 0.2388, 0.292, 0.2175, 0.2699, 0.2431, 0.2524, 0.4147, -0.04451, 0.4569, -0.05807, 0.4703, 0.06887, 0.4419, 0.09947, 0.5038, -0.06217, 0.4999, 0.1086, 0.4703, 0.06887, 0.4569, -0.05807, 0.4113, 0.292, 0.4419, 0.09947, 0.4703, 0.06887, 0.4999, 0.1086, 0.1398, 0.3519, 0.1333, 0.3223, 0.2175, 0.3141, 0.2431, 0.3316, 0.1341, 0.292, 0.2388, 0.292, 0.2175, 0.3141, 0.1333, 0.3223, 0.4113, 0.292, 0.2431, 0.3316, 0.2175, 0.3141, 0.2388, 0.292, 0.3395, -0.01578, 0.3745, -0.03412, 0.4084, 0.07233, 0.3895, 0.1053, 0.4147, -0.04451, 0.4419, 0.09947, 0.4084, 0.07233, 0.3745, -0.03412, 0.4113, 0.292, 0.3895, 0.1053, 0.4084, 0.07233, 0.4419, 0.09947, 0.1571, 0.4103, 0.1449, 0.382, 0.2268, 0.3577, 0.2558, 0.3699, 0.1398, 0.3519, 0.2431, 0.3316, 0.2268, 0.3577, 0.1449, 0.382, 0.4113, 0.292, 0.2558, 0.3699, 0.2268, 0.3577, 0.2431, 0.3316, -0.3031, 0.01316, -0.2768, -0.05016, -0.175, -0.005867, -0.1973, 0.05057, -0.2768, -0.05016, -0.2466, -0.1105, -0.1489, -0.06038, -0.175, -0.005867, -0.175, -0.005867, -0.1489, -0.06038, -0.02648, 0.001531, -0.0486, 0.04734, -0.1973, 0.05057, -0.175, -0.005867, -0.0486, 0.04734, -0.06714, 0.09448, -0.099, 0.9146, -0.1396, 0.8624, -0.0512, 0.7974, -0.01278, 0.8456, -0.1396, 0.8624, -0.1777, 0.8084, -0.08677, 0.748, -0.0512, 0.7974, -0.0512, 0.7974, -0.08677, 0.748, 0.02811, 0.6702, 0.06042, 0.7121, -0.01278, 0.8456, -0.0512, 0.7974, 0.06042, 0.7121, 0.09596, 0.7527, -0.3427, 0.1479, -0.3256, 0.07903, -0.2156, 0.1088, -0.2292, 0.1688, -0.3256, 0.07903, -0.3031, 0.01316, -0.1973, 0.05057, -0.2156, 0.1088, -0.2156, 0.1088, -0.1973, 0.05057, -0.06714, 0.09448, -0.08183, 0.1427, -0.2292, 0.1688, -0.2156, 0.1088, -0.08183, 0.1427, -0.09254, 0.1919, 0.19, 1.241, 0.1338, 1.178, 0.2273, 1.082, 0.2895, 1.133, 0.1338, 1.178, 0.08271, 1.121, 0.1714, 1.034, 0.2273, 1.082, 0.2273, 1.082, 0.1714, 1.034, 0.2745, 0.9049, 0.3298, 0.9407, 0.2895, 1.133, 0.2273, 1.082, 0.3298, 0.9407, 0.3905, 0.9754, -0.3581, 0.292, -0.3543, 0.219, -0.2377, 0.23, -0.2405, 0.292, -0.3543, 0.219, -0.3427, 0.1479, -0.2292, 0.1688, -0.2377, 0.23, -0.2377, 0.23, -0.2292, 0.1688, -0.09254, 0.1919, -0.09904, 0.2418, -0.2405, 0.292, -0.2377, 0.23, -0.09904, 0.2418, -0.1012, 0.292, 0.08271, -0.5372, 0.1338, -0.5936, 0.2273, -0.4982, 0.1714, -0.4498, 0.1338, -0.5936, 0.19, -0.6566, 0.2895, -0.5486, 0.2273, -0.4982, 0.2273, -0.4982, 0.2895, -0.5486, 0.3905, -0.3914, 0.3298, -0.3567, 0.1714, -0.4498, 0.2273, -0.4982, 0.3298, -0.3567, 0.2745, -0.3209, -0.3427, 0.4361, -0.3543, 0.365, -0.2377, 0.354, -0.2292, 0.4152, -0.3543, 0.365, -0.3581, 0.292, -0.2405, 0.292, -0.2377, 0.354, -0.2377, 0.354, -0.2405, 0.292, -0.1012, 0.292, -0.09904, 0.3422, -0.2292, 0.4152, -0.2377, 0.354, -0.09904, 0.3422, -0.09254, 0.3921, -0.0121, -0.4329, 0.03413, -0.4842, 0.1201, -0.4023, 0.07268, -0.3556, 0.03413, -0.4842, 0.08271, -0.5372, 0.1714, -0.4498, 0.1201, -0.4023, 0.1201, -0.4023, 0.1714, -0.4498, 0.2745, -0.3209, 0.2239, -0.2842, 0.07268, -0.3556, 0.1201, -0.4023, 0.2239, -0.2842, 0.1775, -0.2466, -0.3031, 0.5708, -0.3256, 0.505, -0.2156, 0.4752, -0.1973, 0.5334, -0.3256, 0.505, -0.3427, 0.4361, -0.2292, 0.4152, -0.2156, 0.4752, -0.2156, 0.4752, -0.2292, 0.4152, -0.09254, 0.3921, -0.08183, 0.4413, -0.1973, 0.5334, -0.2156, 0.4752, -0.08183, 0.4413, -0.06714, 0.4895, -0.099, -0.3306, -0.05663, -0.382, 0.02847, -0.3088, -0.01278, -0.2616, -0.05663, -0.382, -0.0121, -0.4329, 0.07268, -0.3556, 0.02847, -0.3088, 0.02847, -0.3088, 0.07268, -0.3556, 0.1775, -0.2466, 0.135, -0.2082, -0.01278, -0.2616, 0.02847, -0.3088, 0.135, -0.2082, 0.09596, -0.1687, -0.2466, 0.6946, -0.2768, 0.6342, -0.175, 0.5899, -0.1489, 0.6444, -0.2768, 0.6342, -0.3031, 0.5708, -0.1973, 0.5334, -0.175, 0.5899, -0.175, 0.5899, -0.1973, 0.5334, -0.06714, 0.4895, -0.0486, 0.5367, -0.1489, 0.6444, -0.175, 0.5899, -0.0486, 0.5367, -0.02648, 0.5825, -0.1777, -0.2244, -0.1396, -0.2784, -0.0512, -0.2134, -0.08677, -0.164, -0.1396, -0.2784, -0.099, -0.3306, -0.01278, -0.2616, -0.0512, -0.2134, -0.0512, -0.2134, -0.01278, -0.2616, 0.09596, -0.1687, 0.06042, -0.1281, -0.08677, -0.164, -0.0512, -0.2134, 0.06042, -0.1281, 0.02811, -0.08616, -0.1777, 0.8084, -0.2137, 0.7527, -0.1194, 0.697, -0.08677, 0.748, -0.2137, 0.7527, -0.2466, 0.6946, -0.1489, 0.6444, -0.1194, 0.697, -0.1194, 0.697, -0.1489, 0.6444, -0.02648, 0.5825, -0.0008297, 0.627, -0.08677, 0.748, -0.1194, 0.697, -0.0008297, 0.627, 0.02811, 0.6702, -0.2466, -0.1105, -0.2137, -0.1687, -0.1194, -0.113, -0.1489, -0.06038, -0.2137, -0.1687, -0.1777, -0.2244, -0.08677, -0.164, -0.1194, -0.113, -0.1194, -0.113, -0.08677, -0.164, 0.02811, -0.08616, -0.0008298, -0.04302, -0.1489, -0.06038, -0.1194, -0.113, -0.0008298, -0.04302, -0.02648, 0.001531, 0.08271, 1.121, 0.03413, 1.068, 0.1201, 0.9863, 0.1714, 1.034, 0.03413, 1.068, -0.0121, 1.017, 0.07268, 0.9396, 0.1201, 0.9863, 0.1201, 0.9863, 0.07268, 0.9396, 0.1775, 0.8306, 0.2239, 0.8682, 0.1714, 1.034, 0.1201, 0.9863, 0.2239, 0.8682, 0.2745, 0.9049, 0.1775, 0.8306, 0.135, 0.7922, 0.2292, 0.6878, 0.2682, 0.7158, 0.135, 0.7922, 0.09596, 0.7527, 0.1941, 0.6574, 0.2292, 0.6878, 0.2292, 0.6878, 0.1941, 0.6574, 0.2767, 0.5619, 0.3053, 0.5842, 0.2682, 0.7158, 0.2292, 0.6878, 0.3053, 0.5842, 0.3395, 0.5998, 0.2745, 0.9049, 0.2239, 0.8682, 0.3106, 0.7431, 0.3571, 0.7675, 0.2239, 0.8682, 0.1775, 0.8306, 0.2682, 0.7158, 0.3106, 0.7431, 0.3106, 0.7431, 0.2682, 0.7158, 0.3395, 0.5998, 0.3745, 0.6181, 0.3571, 0.7675, 0.3106, 0.7431, 0.3745, 0.6181, 0.4147, 0.6285, 0.3905, 0.9754, 0.3298, 0.9407, 0.4078, 0.791, 0.4629, 0.8111, 0.3298, 0.9407, 0.2745, 0.9049, 0.3571, 0.7675, 0.4078, 0.791, 0.4078, 0.791, 0.3571, 0.7675, 0.4147, 0.6285, 0.4569, 0.6421, 0.4629, 0.8111, 0.4078, 0.791, 0.4569, 0.6421, 0.5038, 0.6462, 0.2745, -0.3209, 0.3298, -0.3567, 0.4078, -0.207, 0.3571, -0.1835, 0.3298, -0.3567, 0.3905, -0.3914, 0.4629, -0.2271, 0.4078, -0.207, 0.4078, -0.207, 0.4629, -0.2271, 0.5038, -0.06217, 0.4569, -0.05807, 0.3571, -0.1835, 0.4078, -0.207, 0.4569, -0.05807, 0.4147, -0.04451, 0.1775, -0.2466, 0.2239, -0.2842, 0.3106, -0.1591, 0.2682, -0.1318, 0.2239, -0.2842, 0.2745, -0.3209, 0.3571, -0.1835, 0.3106, -0.1591, 0.3106, -0.1591, 0.3571, -0.1835, 0.4147, -0.04451, 0.3745, -0.03412, 0.2682, -0.1318, 0.3106, -0.1591, 0.3745, -0.03412, 0.3395, -0.01578, 0.09596, -0.1687, 0.135, -0.2082, 0.2292, -0.1038, 0.1941, -0.07335, 0.135, -0.2082, 0.1775, -0.2466, 0.2682, -0.1318, 0.2292, -0.1038, 0.2292, -0.1038, 0.2682, -0.1318, 0.3395, -0.01578, 0.3053, -0.0001472, 0.1941, -0.07335, 0.2292, -0.1038, 0.3053, -0.0001472, 0.2767, 0.02206, 0.02811, -0.08616, 0.06042, -0.1281, 0.162, -0.04214, 0.1336, -0.008893, 0.06042, -0.1281, 0.09596, -0.1687, 0.1941, -0.07335, 0.162, -0.04214, 0.162, -0.04214, 0.1941, -0.07335, 0.2767, 0.02206, 0.2481, 0.042, 0.1336, -0.008893, 0.162, -0.04214, 0.2481, 0.042, 0.2256, 0.06725, -0.02648, 0.001531, -0.0008298, -0.04302, 0.1079, 0.02514, 0.08604, 0.06086, -0.0008298, -0.04302, 0.02811, -0.08616, 0.1336, -0.008893, 0.1079, 0.02514, 0.1079, 0.02514, 0.1336, -0.008893, 0.2256, 0.06725, 0.2024, 0.0907, 0.08604, 0.06086, 0.1079, 0.02514, 0.2024, 0.0907, 0.1857, 0.1183, -0.06714, 0.09448, -0.0486, 0.04734, 0.06686, 0.09732, 0.05155, 0.1351, -0.0486, 0.04734, -0.02648, 0.001531, 0.08604, 0.06086, 0.06686, 0.09732, 0.06686, 0.09732, 0.08604, 0.06086, 0.1857, 0.1183, 0.168, 0.1445, 0.05155, 0.1351, 0.06686, 0.09732, 0.168, 0.1445, 0.1571, 0.1737, -0.09254, 0.1919, -0.08183, 0.1427, 0.03902, 0.1734, 0.03052, 0.2126, -0.08183, 0.1427, -0.06714, 0.09448, 0.05155, 0.1351, 0.03902, 0.1734, 0.03902, 0.1734, 0.05155, 0.1351, 0.1571, 0.1737, 0.1449, 0.202, 0.03052, 0.2126, 0.03902, 0.1734, 0.1449, 0.202, 0.1398, 0.2321, -0.1012, 0.292, -0.09904, 0.2418, 0.02491, 0.2522, 0.02345, 0.292, -0.09904, 0.2418, -0.09254, 0.1919, 0.03052, 0.2126, 0.02491, 0.2522, 0.02491, 0.2522, 0.03052, 0.2126, 0.1398, 0.2321, 0.1333, 0.2617, 0.02345, 0.292, 0.02491, 0.2522, 0.1333, 0.2617, 0.1341, 0.292, -0.09254, 0.3921, -0.09904, 0.3422, 0.02491, 0.3318, 0.03052, 0.3714, -0.09904, 0.3422, -0.1012, 0.292, 0.02345, 0.292, 0.02491, 0.3318, 0.02491, 0.3318, 0.02345, 0.292, 0.1341, 0.292, 0.1333, 0.3223, 0.03052, 0.3714, 0.02491, 0.3318, 0.1333, 0.3223, 0.1398, 0.3519, -0.06714, 0.4895, -0.08183, 0.4413, 0.03902, 0.4106, 0.05155, 0.4489, -0.08183, 0.4413, -0.09254, 0.3921, 0.03052, 0.3714, 0.03902, 0.4106, 0.03902, 0.4106, 0.03052, 0.3714, 0.1398, 0.3519, 0.1449, 0.382, 0.05155, 0.4489, 0.03902, 0.4106, 0.1449, 0.382, 0.1571, 0.4103, -0.02648, 0.5825, -0.0486, 0.5367, 0.06686, 0.4867, 0.08604, 0.5231, -0.0486, 0.5367, -0.06714, 0.4895, 0.05155, 0.4489, 0.06686, 0.4867, 0.06686, 0.4867, 0.05155, 0.4489, 0.1571, 0.4103, 0.168, 0.4395, 0.08604, 0.5231, 0.06686, 0.4867, 0.168, 0.4395, 0.1857, 0.4657, 0.02811, 0.6702, -0.0008297, 0.627, 0.1079, 0.5589, 0.1336, 0.5929, -0.0008297, 0.627, -0.02648, 0.5825, 0.08604, 0.5231, 0.1079, 0.5589, 0.1079, 0.5589, 0.08604, 0.5231, 0.1857, 0.4657, 0.2024, 0.4933, 0.1336, 0.5929, 0.1079, 0.5589, 0.2024, 0.4933, 0.2256, 0.5168, 0.09596, 0.7527, 0.06042, 0.7121, 0.162, 0.6261, 0.1941, 0.6574, 0.06042, 0.7121, 0.02811, 0.6702, 0.1336, 0.5929, 0.162, 0.6261, 0.162, 0.6261, 0.1336, 0.5929, 0.2256, 0.5168, 0.2481, 0.542, 0.1941, 0.6574, 0.162, 0.6261, 0.2481, 0.542, 0.2767, 0.5619, 0.3395, 0.5998, 0.3053, 0.5842, 0.3545, 0.4955, 0.3895, 0.4787, 0.2767, 0.5619, 0.3442, 0.4618, 0.3545, 0.4955, 0.3053, 0.5842, 0.4113, 0.292, 0.3895, 0.4787, 0.3545, 0.4955, 0.3442, 0.4618])
me_cylinder_002.materials.append(mat_material_001)
me_cylinder_002.update()
me_cylinder_005 = bpy.data.meshes.new('Cylinder.005')
me_cylinder_005.from_pydata([(-0.07402, 0.2381, -0.2814), (0.1688, 0.1742, -0.2821), (0.2381, 0.07402, -0.2814), (0.1742, -0.1688, -0.2821), (0.07402, -0.2381, -0.2814), (-0.1688, -0.1742, -0.2821), (-0.2381, -0.07402, -0.2814), (-0.1742, 0.1688, -0.2821), (-0.2332, 0.2348, -0.1829), (0.1081, 0.3131, -0.2106), (0.2348, 0.2332, -0.1829), (0.3131, -0.1081, -0.2106), (0.2332, -0.2348, -0.1829), (-0.1081, -0.3131, -0.2106), (-0.2348, -0.2332, -0.1829), (-0.3131, 0.1081, -0.2106), (-2.049e-07, -2.153e-07, 0.3315), (-0.233, -0.06709, 0.03662), (-0.05263, -0.1107, 0.2191), (-0.1305, -0.02419, 0.2101), (-0.1755, 0.1832, 0.0162), (-0.1107, 0.05263, 0.2191), (-0.06709, 0.233, 0.03662), (-0.02419, 0.1305, 0.2101), (0.1832, 0.1755, 0.0162), (0.05263, 0.1107, 0.2191), (0.233, 0.06709, 0.03662), (0.1305, 0.02419, 0.2101), (0.1755, -0.1832, 0.0162), (0.1107, -0.05263, 0.2191), (0.06709, -0.233, 0.03662), (0.02419, -0.1305, 0.2101), (-0.1832, -0.1755, 0.0162), (0.1742, 0.2489, -0.2574), (0.2489, -0.1742, -0.2574), (0.1499, -0.284, -0.2419), (-0.284, -0.1499, -0.2419), (-0.1499, 0.284, -0.2419), (-0.1742, -0.2489, -0.2574), (-0.2489, 0.1742, -0.2574), (0.284, 0.1499, -0.2419), (-0.1317, -0.1286, 0.1394), (-0.1891, 0.05174, 0.1239), (-0.1286, 0.1317, 0.1394), (0.05174, 0.1891, 0.1239), (0.1317, 0.1286, 0.1394), (0.1891, -0.05174, 0.1239), (0.1286, -0.1317, 0.1394), (-0.05174, -0.1891, 0.1239), (-0.01734, -0.05732, 0.2835), (-0.2837, 0.08652, -0.08322), (-0.3017, -0.05047, -0.1068), (0.03788, -0.05318, 0.281), (-0.05318, -0.03788, 0.281), (-0.05047, 0.3017, -0.1068), (-0.05732, 0.01734, 0.2835), (0.08652, 0.2837, -0.08322), (-0.03788, 0.05318, 0.281), (0.3017, 0.05047, -0.1068), (0.01734, 0.05732, 0.2835), (0.2837, -0.08652, -0.08322), (0.05318, 0.03788, 0.281), (0.05047, -0.3017, -0.1068), (0.05732, -0.01734, 0.2835), (-0.08652, -0.2837, -0.08322), (0.1539, 0.2846, -0.2418), (0.1775, 0.2152, -0.2675), (0.2152, -0.1775, -0.2675), (0.2846, -0.1539, -0.2418), (0.1922, -0.2732, -0.216), (0.1127, -0.2721, -0.2602), (-0.2721, -0.1127, -0.2602), (-0.2732, -0.1922, -0.216), (-0.1127, 0.2721, -0.2602), (-0.1922, 0.2732, -0.216), (-0.1539, -0.2846, -0.2418), (-0.1775, -0.2152, -0.2675), (-0.2152, 0.1775, -0.2675), (-0.2846, 0.1539, -0.2418), (0.2732, 0.1922, -0.216), (0.2721, 0.1127, -0.2602), (-0.1835, -0.1103, 0.09116), (-0.08711, -0.1266, 0.1818), (-0.1651, 0.005474, 0.1694), (-0.1954, 0.1134, 0.07282), (-0.1266, 0.08711, 0.1818), (-0.1103, 0.1835, 0.09116), (0.005474, 0.1651, 0.1694), (0.1134, 0.1954, 0.07282), (0.08711, 0.1266, 0.1818), (0.1835, 0.1103, 0.09116), (0.1651, -0.005474, 0.1694), (0.1954, -0.1134, 0.07282), (0.1266, -0.08711, 0.1818), (0.1103, -0.1835, 0.09116), (-0.005474, -0.1651, 0.1694), (-0.1134, -0.1954, 0.07282), (-0.02956, -0.08631, 0.2527), (-0.01436, -0.02606, 0.3127), (-0.2679, 0.1687, -0.1384), (-0.2699, 0.002747, -0.02331), (-0.3213, 0.03388, -0.1636), (-0.251, -0.1246, -0.04504), (0.03799, -0.09174, 0.247), (0.0269, -0.018, 0.3124), (-0.018, -0.0269, 0.3124), (-0.09174, -0.03799, 0.247), (-0.1246, 0.251, -0.04504), (0.03388, 0.3213, -0.1636), (-0.02606, 0.01436, 0.3127), (-0.08631, 0.02956, 0.2527), (0.002747, 0.2699, -0.02331), (0.1687, 0.2679, -0.1384), (-0.0269, 0.018, 0.3124), (-0.03799, 0.09174, 0.247), (0.251, 0.1246, -0.04504), (0.3213, -0.03388, -0.1636), (0.01436, 0.02606, 0.3127), (0.02956, 0.08631, 0.2527), (0.2699, -0.002747, -0.02331), (0.2679, -0.1687, -0.1384), (0.018, 0.0269, 0.3124), (0.09174, 0.03799, 0.247), (0.1246, -0.251, -0.04504), (-0.03388, -0.3213, -0.1636), (0.02606, -0.01436, 0.3127), (0.08631, -0.02956, 0.2527), (-0.002747, -0.2699, -0.02331), (-0.1687, -0.2679, -0.1384), (0.1837, 0.1841, -0.3254), (0.2521, 0.08324, -0.3223), (0.1841, -0.1837, -0.3254), (0.08324, -0.2521, -0.3223), (-0.1837, -0.1841, -0.3254), (-0.2521, -0.08324, -0.3223), (-0.1841, 0.1837, -0.3254), (-0.08324, 0.2521, -0.3223), (0.262, 0.2744, -0.1869), (0.1314, 0.3563, -0.2025), (0.2744, -0.262, -0.1869), (0.3563, -0.1314, -0.2025), (-0.262, -0.2744, -0.1869), (-0.1314, -0.3563, -0.2025), (-0.2744, 0.262, -0.1869), (-0.3563, 0.1314, -0.2025), (0.1854, 0.3228, -0.2506), (0.2041, 0.2758, -0.2891), (0.1985, 0.2305, -0.3114), (0.2305, -0.1985, -0.3114), (0.2758, -0.2041, -0.2891), (0.3228, -0.1854, -0.2506), (0.2239, -0.3014, -0.2408), (0.1703, -0.3061, -0.2802), (0.1258, -0.2889, -0.3045), (-0.2889, -0.1258, -0.3045), (-0.3061, -0.1703, -0.2802), (-0.3014, -0.2239, -0.2408), (-0.1258, 0.2889, -0.3045), (-0.1703, 0.3061, -0.2802), (-0.2239, 0.3014, -0.2408), (-0.1854, -0.3228, -0.2506), (-0.2041, -0.2758, -0.2891), (-0.1985, -0.2305, -0.3114), (-0.2305, 0.1985, -0.3114), (-0.2758, 0.2041, -0.2891), (-0.3228, 0.1854, -0.2506), (0.3014, 0.2239, -0.2408), (0.3061, 0.1703, -0.2802), (0.2889, 0.1258, -0.3045), (-0.2751, -0.08687, 0.05706), (-0.2175, -0.1403, 0.1143), (-0.1561, -0.1648, 0.1659), (-0.102, -0.1656, 0.2115), (-0.05918, -0.1495, 0.2519), (-0.167, -0.01899, 0.2425), (-0.2019, 0.01767, 0.1995), (-0.2244, 0.07203, 0.1514), (-0.2263, 0.1424, 0.09776), (-0.1989, 0.2203, 0.03851), (-0.1495, 0.05918, 0.2519), (-0.1656, 0.102, 0.2115), (-0.1648, 0.1561, 0.1659), (-0.1403, 0.2175, 0.1143), (-0.08687, 0.2751, 0.05706), (-0.01899, 0.167, 0.2425), (0.01767, 0.2019, 0.1995), (0.07203, 0.2244, 0.1514), (0.1424, 0.2263, 0.09776), (0.2203, 0.1989, 0.03851), (0.05918, 0.1495, 0.2519), (0.102, 0.1656, 0.2115), (0.1561, 0.1648, 0.1659), (0.2175, 0.1403, 0.1143), (0.2751, 0.08687, 0.05706), (0.167, 0.01899, 0.2425), (0.2019, -0.01767, 0.1995), (0.2244, -0.07203, 0.1514), (0.2263, -0.1424, 0.09776), (0.1989, -0.2203, 0.03851), (0.1495, -0.05918, 0.2519), (0.1656, -0.102, 0.2115), (0.1648, -0.1561, 0.1659), (0.1403, -0.2175, 0.1143), (0.08687, -0.2751, 0.05706), (0.01899, -0.167, 0.2425), (-0.01767, -0.2019, 0.1995), (-0.07203, -0.2244, 0.1514), (-0.1424, -0.2263, 0.09776), (-0.2203, -0.1989, 0.03851), (-0.02949, -0.1237, 0.2879), (-0.0126, -0.09254, 0.3204), (-0.007105, -0.05895, 0.3511), (1.698e-08, -7.531e-09, 0.3937), (-0.3134, 0.1871, -0.1285), (-0.3314, 0.09297, -0.06797), (-0.3162, -0.004119, -0.004337), (-0.3668, 0.04623, -0.1487), (-0.3472, -0.05044, -0.08773), (-0.2941, -0.1371, -0.02448), (0.03838, -0.127, 0.2812), (0.04239, -0.08679, 0.3166), (0.03384, -0.05015, 0.3499), (-0.05015, -0.03384, 0.3499), (-0.08679, -0.04239, 0.3166), (-0.127, -0.03838, 0.2812), (-0.1371, 0.2941, -0.02448), (-0.05044, 0.3472, -0.08773), (0.04623, 0.3668, -0.1487), (-0.05895, 0.007105, 0.3511), (-0.09254, 0.0126, 0.3204), (-0.1237, 0.02949, 0.2879), (-0.004119, 0.3162, -0.004337), (0.09297, 0.3314, -0.06797), (0.1871, 0.3134, -0.1285), (-0.03384, 0.05015, 0.3499), (-0.04239, 0.08679, 0.3166), (-0.03838, 0.127, 0.2812), (0.2941, 0.1371, -0.02448), (0.3472, 0.05044, -0.08773), (0.3668, -0.04623, -0.1487), (0.007105, 0.05895, 0.3511), (0.0126, 0.09254, 0.3204), (0.02949, 0.1237, 0.2879), (0.3162, 0.004119, -0.004337), (0.3314, -0.09297, -0.06797), (0.3134, -0.1871, -0.1285), (0.05015, 0.03384, 0.3499), (0.08679, 0.04239, 0.3166), (0.127, 0.03838, 0.2812), (0.1371, -0.2941, -0.02448), (0.05044, -0.3472, -0.08773), (-0.04623, -0.3668, -0.1487), (0.05895, -0.007105, 0.3511), (0.09254, -0.0126, 0.3204), (0.1237, -0.02949, 0.2879), (0.004119, -0.3162, -0.004337), (-0.09297, -0.3314, -0.06797), (-0.1871, -0.3134, -0.1285)], [], [(151, 150, 140, 139), (158, 157, 163, 164), (158, 164, 165, 159), (163, 157, 136, 135), (159, 165, 144, 143), (167, 168, 147, 146), (167, 146, 145, 166), (147, 168, 130, 129), (166, 145, 138, 137), (155, 154, 162, 161), (155, 161, 160, 156), (162, 154, 134, 133), (156, 160, 142, 141), (241, 242, 236, 235), (210, 209, 219, 220), (236, 242, 189, 184), (235, 234, 240, 241), (219, 209, 173, 204), (212, 240, 234), (229, 230, 224, 223), (220, 221, 211, 210), (224, 230, 179, 174), (212, 211, 221), (253, 254, 248, 247), (223, 222, 228, 229), (248, 254, 199, 194), (212, 228, 222), (143, 144, 216, 213), (213, 216, 217, 214), (247, 246, 252, 253), (212, 252, 246), (214, 217, 218, 215), (215, 218, 208, 169), (137, 138, 227, 233), (233, 227, 226, 232), (232, 226, 225, 231), (231, 225, 178, 183), (141, 142, 251, 257), (257, 251, 250, 256), (256, 250, 249, 255), (255, 249, 198, 203), (139, 140, 239, 245), (245, 239, 238, 244), (244, 238, 237, 243), (243, 237, 188, 193), (183, 178, 177, 182), (182, 177, 176, 181), (181, 176, 175, 180), (180, 175, 174, 179), (193, 188, 187, 192), (192, 187, 186, 191), (191, 186, 185, 190), (190, 185, 184, 189), (203, 198, 197, 202), (202, 197, 196, 201), (201, 196, 195, 200), (200, 195, 194, 199), (169, 208, 207, 170), (170, 207, 206, 171), (171, 206, 205, 172), (172, 205, 204, 173), (152, 153, 148, 149), (148, 153, 132, 131), (152, 149, 150, 151), (36, 71, 154, 155), (26, 119, 243, 193), (72, 36, 155, 156), (119, 60, 244, 243), (95, 31, 204, 205), (14, 72, 156, 141), (60, 120, 245, 244), (48, 95, 205, 206), (73, 0, 136, 157), (120, 12, 139, 245), (96, 48, 206, 207), (37, 73, 157, 158), (121, 16, 212, 246), (32, 96, 207, 208), (74, 37, 158, 159), (61, 121, 246, 247), (8, 74, 159, 143), (122, 61, 247, 248), (75, 13, 142, 160), (27, 122, 248, 194), (97, 18, 173, 209), (38, 75, 160, 161), (123, 28, 198, 249), (49, 97, 209, 210), (76, 38, 161, 162), (62, 123, 249, 250), (98, 49, 210, 211), (5, 76, 162, 133), (124, 62, 250, 251), (16, 98, 211, 212), (7, 77, 163, 135), (13, 124, 251, 142), (99, 8, 143, 213), (77, 39, 164, 163), (16, 125, 252, 212), (50, 99, 213, 214), (39, 78, 165, 164), (125, 63, 253, 252), (100, 50, 214, 215), (78, 15, 144, 165), (63, 126, 254, 253), (17, 100, 215, 169), (10, 79, 166, 137), (126, 29, 199, 254), (15, 101, 216, 144), (79, 40, 167, 166), (30, 127, 255, 203), (101, 51, 217, 216), (40, 80, 168, 167), (127, 64, 256, 255), (51, 102, 218, 217), (80, 2, 130, 168), (64, 128, 257, 256), (102, 32, 208, 218), (81, 17, 169, 170), (128, 14, 141, 257), (31, 103, 219, 204), (41, 81, 170, 171), (103, 52, 220, 219), (82, 41, 171, 172), (52, 104, 221, 220), (18, 82, 172, 173), (104, 16, 212, 221), (83, 19, 174, 175), (105, 16, 212, 222), (42, 83, 175, 176), (53, 105, 222, 223), (84, 42, 176, 177), (106, 53, 223, 224), (20, 84, 177, 178), (19, 106, 224, 174), (21, 85, 180, 179), (107, 20, 178, 225), (85, 43, 181, 180), (54, 107, 225, 226), (43, 86, 182, 181), (108, 54, 226, 227), (86, 22, 183, 182), (9, 108, 227, 138), (16, 109, 228, 212), (109, 55, 229, 228), (87, 23, 184, 185), (55, 110, 230, 229), (44, 87, 185, 186), (110, 21, 179, 230), (88, 44, 186, 187), (22, 111, 231, 183), (24, 88, 187, 188), (111, 56, 232, 231), (25, 89, 190, 189), (56, 112, 233, 232), (89, 45, 191, 190), (65, 9, 138, 145), (112, 10, 137, 233), (45, 90, 192, 191), (33, 65, 145, 146), (113, 16, 212, 234), (90, 26, 193, 192), (66, 33, 146, 147), (57, 113, 234, 235), (1, 66, 147, 129), (114, 57, 235, 236), (3, 67, 148, 131), (23, 114, 236, 184), (91, 27, 194, 195), (67, 34, 149, 148), (115, 24, 188, 237), (46, 91, 195, 196), (34, 68, 150, 149), (58, 115, 237, 238), (92, 46, 196, 197), (68, 11, 140, 150), (116, 58, 238, 239), (28, 92, 197, 198), (12, 69, 151, 139), (11, 116, 239, 140), (29, 93, 200, 199), (69, 35, 152, 151), (16, 117, 240, 212), (93, 47, 201, 200), (35, 70, 153, 152), (117, 59, 241, 240), (47, 94, 202, 201), (70, 4, 132, 153), (59, 118, 242, 241), (94, 30, 203, 202), (71, 6, 134, 154), (118, 25, 189, 242)])
me_cylinder_005.polygons.foreach_set('use_smooth', [True] * 192)
_uv = me_cylinder_005.uv_layers.new(name='UVMap')
_uv.uv.foreach_set('vector', [0.8195, -0.632, 0.9048, -0.5774, 0.9227, -0.5223, 0.8278, -0.5792, 1.094, -0.6717, 1.096, -0.7041, 1.178, -0.6588, 1.178, -0.622, 1.094, -0.6717, 1.178, -0.622, 1.183, -0.5774, 1.098, -0.632, 1.178, -0.6588, 1.096, -0.7041, 1.104, -0.7435, 1.181, -0.698, 1.098, -0.632, 1.183, -0.5774, 1.201, -0.5223, 1.106, -0.5792, 0.5374, 0.4366, 0.5392, 0.4043, 0.6217, 0.4495, 0.6207, 0.4864, 0.5374, 0.4366, 0.6207, 0.4864, 0.6264, 0.5309, 0.5411, 0.4764, 0.6217, 0.4495, 0.5392, 0.4043, 0.5474, 0.3648, 0.6241, 0.4104, 0.5411, 0.4764, 0.6264, 0.5309, 0.6443, 0.586, 0.5494, 0.5291, 0.5374, -0.6717, 0.5392, -0.7041, 0.6217, -0.6588, 0.6207, -0.622, 0.5374, -0.6717, 0.6207, -0.622, 0.6264, -0.5774, 0.5411, -0.632, 0.6217, -0.6588, 0.5392, -0.7041, 0.5474, -0.7435, 0.6241, -0.698, 0.5411, -0.632, 0.6264, -0.5774, 0.6443, -0.5223, 0.5494, -0.5792, 0.8768, 0.2092, 0.8953, 0.1554, 0.9547, 0.1986, 0.9266, 0.245, 1.155, 0.2092, 1.174, 0.1554, 1.233, 0.1986, 1.205, 0.245, 0.9547, 0.1986, 0.8953, 0.1554, 0.9106, 0.09618, 0.978, 0.1458, 0.9266, 0.245, 0.8938, 0.2855, 0.8558, 0.2588, 0.8768, 0.2092, 1.233, 0.1986, 1.174, 0.1554, 1.189, 0.09618, 1.256, 0.1458, 0.8281, 0.3429, 0.8558, 0.2588, 0.8938, 0.2855, 0.5984, 1.318, 0.6169, 1.264, 0.6763, 1.307, 0.6482, 1.353, 1.205, 0.245, 1.172, 0.2855, 1.134, 0.2588, 1.155, 0.2092, 0.6763, 1.307, 0.6169, 1.264, 0.6322, 1.205, 0.6996, 1.254, 1.106, 0.3429, 1.134, 0.2588, 1.172, 0.2855, 0.5984, 0.2092, 0.6169, 0.1554, 0.6763, 0.1986, 0.6482, 0.245, 0.6482, 1.353, 0.6154, 1.394, 0.5774, 1.367, 0.5984, 1.318, 0.6763, 0.1986, 0.6169, 0.1554, 0.6322, 0.09618, 0.6996, 0.1458, 0.5497, 1.451, 0.5774, 1.367, 0.6154, 1.394, 1.106, -0.5792, 1.201, -0.5223, 1.228, -0.4483, 1.126, -0.5081, 1.126, -0.5081, 1.228, -0.4483, 1.254, -0.3574, 1.151, -0.4215, 0.6482, 0.245, 0.6154, 0.2855, 0.5774, 0.2588, 0.5984, 0.2092, 0.5497, 0.3429, 0.5774, 0.2588, 0.6154, 0.2855, 1.151, -0.4215, 1.254, -0.3574, 1.275, -0.2574, 1.175, -0.3231, 1.175, -0.3231, 1.275, -0.2574, 1.289, -0.1569, 1.194, -0.2229, 0.5494, 0.5291, 0.6443, 0.586, 0.6707, 0.66, 0.5688, 0.6002, 0.5688, 0.6002, 0.6707, 0.66, 0.6972, 0.751, 0.5944, 0.6868, 0.5944, 0.6868, 0.6972, 0.751, 0.7184, 0.8509, 0.6181, 0.7852, 0.6181, 0.7852, 0.7184, 0.8509, 0.7319, 0.9514, 0.6375, 0.8854, 0.5494, -0.5792, 0.6443, -0.5223, 0.6707, -0.4483, 0.5688, -0.5081, 0.5688, -0.5081, 0.6707, -0.4483, 0.6972, -0.3574, 0.5944, -0.4215, 0.5944, -0.4215, 0.6972, -0.3574, 0.7184, -0.2574, 0.6181, -0.3231, 0.6181, -0.3231, 0.7184, -0.2574, 0.7319, -0.1569, 0.6375, -0.2229, 0.8278, -0.5792, 0.9227, -0.5223, 0.9491, -0.4483, 0.8472, -0.5081, 0.8472, -0.5081, 0.9491, -0.4483, 0.9756, -0.3574, 0.8728, -0.4215, 0.8728, -0.4215, 0.9756, -0.3574, 0.9968, -0.2574, 0.8965, -0.3231, 0.8965, -0.3231, 0.9968, -0.2574, 1.01, -0.1569, 0.9159, -0.2229, 0.6375, 0.8854, 0.7319, 0.9514, 0.7351, 1.043, 0.6473, 0.9788, 0.6473, 0.9788, 0.7351, 1.043, 0.7301, 1.123, 0.6488, 1.064, 0.6488, 1.064, 0.7301, 1.123, 0.7178, 1.193, 0.6434, 1.138, 0.6434, 1.138, 0.7178, 1.193, 0.6996, 1.254, 0.6322, 1.205, 0.9159, -0.2229, 1.01, -0.1569, 1.014, -0.0657, 0.9257, -0.1295, 0.9257, -0.1295, 1.014, -0.0657, 1.009, 0.01514, 0.9272, -0.0448, 0.9272, -0.0448, 1.009, 0.01514, 0.9962, 0.08504, 0.9218, 0.02979, 0.9218, 0.02979, 0.9962, 0.08504, 0.978, 0.1458, 0.9106, 0.09618, 0.6375, -0.2229, 0.7319, -0.1569, 0.7351, -0.0657, 0.6473, -0.1295, 0.6473, -0.1295, 0.7351, -0.0657, 0.7301, 0.01514, 0.6488, -0.0448, 0.6488, -0.0448, 0.7301, 0.01514, 0.7178, 0.08504, 0.6434, 0.02979, 0.6434, 0.02979, 0.7178, 0.08504, 0.6996, 0.1458, 0.6322, 0.09618, 1.194, -0.2229, 1.289, -0.1569, 1.292, -0.0657, 1.204, -0.1295, 1.204, -0.1295, 1.292, -0.0657, 1.287, 0.01514, 1.206, -0.0448, 1.206, -0.0448, 1.287, 0.01514, 1.275, 0.08504, 1.2, 0.02979, 1.2, 0.02979, 1.275, 0.08504, 1.256, 0.1458, 1.189, 0.09618, 0.8158, -0.6717, 0.8176, -0.7041, 0.9001, -0.6588, 0.8991, -0.622, 0.9001, -0.6588, 0.8176, -0.7041, 0.8258, -0.7435, 0.9024, -0.698, 0.8158, -0.6717, 0.8991, -0.622, 0.9048, -0.5774, 0.8195, -0.632, 0.5049, -0.6709, 0.5057, -0.7071, 0.5392, -0.7041, 0.5374, -0.6717, 0.8664, -0.2207, 0.8501, -0.3181, 0.8965, -0.3231, 0.9159, -0.2229, 0.5082, -0.6278, 0.5049, -0.6709, 0.5374, -0.6717, 0.5411, -0.632, 0.8501, -0.3181, 0.8298, -0.4143, 0.8728, -0.4215, 0.8965, -0.3231, 1.322, 0.1001, 1.303, 0.1663, 1.256, 0.1458, 1.275, 0.08504, 0.5137, -0.5733, 0.5082, -0.6278, 0.5411, -0.632, 0.5494, -0.5792, 0.8298, -0.4143, 0.8078, -0.5011, 0.8472, -0.5081, 0.8728, -0.4215, 1.334, 0.02504, 1.322, 0.1001, 1.275, 0.08504, 1.287, 0.01514, 1.062, -0.7071, 1.07, -0.7494, 1.104, -0.7435, 1.096, -0.7041, 0.8078, -0.5011, 0.7921, -0.5733, 0.8278, -0.5792, 0.8472, -0.5081, 1.339, -0.06077, 1.334, 0.02504, 1.287, 0.01514, 1.292, -0.0657, 1.062, -0.6709, 1.062, -0.7071, 1.096, -0.7041, 1.094, -0.6717, 0.6568, 0.3237, 0.6237, 0.3578, 0.5497, 0.3429, 0.6154, 0.2855, 1.335, -0.1563, 1.339, -0.06077, 1.292, -0.0657, 1.289, -0.1569, 1.065, -0.6278, 1.062, -0.6709, 1.094, -0.6717, 1.098, -0.632, 0.6918, 0.2771, 0.6568, 0.3237, 0.6154, 0.2855, 0.6482, 0.245, 1.07, -0.5733, 1.065, -0.6278, 1.098, -0.632, 1.106, -0.5792, 0.7217, 0.2247, 0.6918, 0.2771, 0.6482, 0.245, 0.6763, 0.1986, 0.6641, -0.5872, 0.683, -0.5333, 0.6443, -0.5223, 0.6264, -0.5774, 0.7462, 0.1663, 0.7217, 0.2247, 0.6763, 0.1986, 0.6996, 0.1458, 1.116, 0.1339, 1.132, 0.07891, 1.189, 0.09618, 1.174, 0.1554, 0.6602, -0.6269, 0.6641, -0.5872, 0.6264, -0.5774, 0.6207, -0.622, 0.7634, -0.2606, 0.778, -0.1563, 0.7319, -0.1569, 0.7184, -0.2574, 1.097, 0.1854, 1.116, 0.1339, 1.174, 0.1554, 1.155, 0.2092, 0.6621, -0.6581, 0.6602, -0.6269, 0.6207, -0.622, 0.6217, -0.6588, 0.7399, -0.3641, 0.7634, -0.2606, 0.7184, -0.2574, 0.6972, -0.3574, 1.077, 0.2363, 1.097, 0.1854, 1.155, 0.2092, 1.134, 0.2588, 0.6631, -0.6952, 0.6621, -0.6581, 0.6217, -0.6588, 0.6241, -0.698, 0.7115, -0.4575, 0.7399, -0.3641, 0.6972, -0.3574, 0.6707, -0.4483, 1.062, 0.2792, 1.077, 0.2363, 1.134, 0.2588, 1.106, 0.3429, 1.22, -0.6952, 1.219, -0.6581, 1.178, -0.6588, 1.181, -0.698, 0.683, -0.5333, 0.7115, -0.4575, 0.6707, -0.4483, 0.6443, -0.5223, 1.086, -0.5011, 1.07, -0.5733, 1.106, -0.5792, 1.126, -0.5081, 1.219, -0.6581, 1.217, -0.6269, 1.178, -0.622, 1.178, -0.6588, 0.5049, 0.2792, 0.5205, 0.2363, 0.5774, 0.2588, 0.5497, 0.3429, 1.108, -0.4143, 1.086, -0.5011, 1.126, -0.5081, 1.151, -0.4215, 1.217, -0.6269, 1.221, -0.5872, 1.183, -0.5774, 1.178, -0.622, 0.5205, 0.2363, 0.5407, 0.1854, 0.5984, 0.2092, 0.5774, 0.2588, 1.128, -0.3181, 1.108, -0.4143, 1.151, -0.4215, 1.175, -0.3231, 1.221, -0.5872, 1.24, -0.5333, 1.201, -0.5223, 1.183, -0.5774, 0.5407, 0.1854, 0.5596, 0.1339, 0.6169, 0.1554, 0.5984, 0.2092, 1.145, -0.2207, 1.128, -0.3181, 1.175, -0.3231, 1.194, -0.2229, 0.5137, 0.535, 0.5082, 0.4805, 0.5411, 0.4764, 0.5494, 0.5291, 0.5596, 0.1339, 0.5756, 0.07891, 0.6322, 0.09618, 0.6169, 0.1554, 1.24, -0.5333, 1.268, -0.4575, 1.228, -0.4483, 1.201, -0.5223, 0.5082, 0.4805, 0.5049, 0.4374, 0.5374, 0.4366, 0.5411, 0.4764, 0.5881, -0.2207, 0.5717, -0.3181, 0.6181, -0.3231, 0.6375, -0.2229, 1.268, -0.4575, 1.297, -0.3641, 1.254, -0.3574, 1.228, -0.4483, 0.5049, 0.4374, 0.5057, 0.4013, 0.5392, 0.4043, 0.5374, 0.4366, 0.5717, -0.3181, 0.5514, -0.4143, 0.5944, -0.4215, 0.6181, -0.3231, 1.297, -0.3641, 1.32, -0.2606, 1.275, -0.2574, 1.254, -0.3574, 0.5057, 0.4013, 0.5136, 0.3589, 0.5474, 0.3648, 0.5392, 0.4043, 0.5514, -0.4143, 0.5294, -0.5011, 0.5688, -0.5081, 0.5944, -0.4215, 1.32, -0.2606, 1.335, -0.1563, 1.289, -0.1569, 1.275, -0.2574, 1.152, -0.1316, 1.145, -0.2207, 1.194, -0.2229, 1.204, -0.1295, 0.5294, -0.5011, 0.5137, -0.5733, 0.5494, -0.5792, 0.5688, -0.5081, 1.303, 0.1663, 1.278, 0.2247, 1.233, 0.1986, 1.256, 0.1458, 1.152, -0.05174, 1.152, -0.1316, 1.204, -0.1295, 1.206, -0.0448, 1.278, 0.2247, 1.249, 0.2771, 1.205, 0.245, 1.233, 0.1986, 1.145, 0.01773, 1.152, -0.05174, 1.206, -0.0448, 1.2, 0.02979, 1.249, 0.2771, 1.214, 0.3237, 1.172, 0.2855, 1.205, 0.245, 1.132, 0.07891, 1.145, 0.01773, 1.2, 0.02979, 1.189, 0.09618, 1.214, 0.3237, 1.18, 0.3578, 1.106, 0.3429, 1.172, 0.2855, 0.765, 1.208, 0.7462, 1.275, 0.6996, 1.254, 0.7178, 1.193, 0.6568, 1.432, 0.6237, 1.466, 0.5497, 1.451, 0.6154, 1.394, 0.7776, 1.133, 0.765, 1.208, 0.7178, 1.193, 0.7301, 1.123, 0.6918, 1.385, 0.6568, 1.432, 0.6154, 1.394, 0.6482, 1.353, 0.7822, 1.048, 0.7776, 1.133, 0.7301, 1.123, 0.7351, 1.043, 0.7217, 1.333, 0.6918, 1.385, 0.6482, 1.353, 0.6763, 1.307, 0.778, 0.952, 0.7822, 1.048, 0.7351, 1.043, 0.7319, 0.9514, 0.7462, 1.275, 0.7217, 1.333, 0.6763, 1.307, 0.6996, 1.254, 0.5756, 1.187, 0.5879, 1.126, 0.6434, 1.138, 0.6322, 1.205, 0.7634, 0.8477, 0.778, 0.952, 0.7319, 0.9514, 0.7184, 0.8509, 0.5879, 1.126, 0.5948, 1.057, 0.6488, 1.064, 0.6434, 1.138, 0.7399, 0.7443, 0.7634, 0.8477, 0.7184, 0.8509, 0.6972, 0.751, 0.5948, 1.057, 0.5955, 0.9768, 0.6473, 0.9788, 0.6488, 1.064, 0.7115, 0.6508, 0.7399, 0.7443, 0.6972, 0.751, 0.6707, 0.66, 0.5955, 0.9768, 0.5881, 0.8876, 0.6375, 0.8854, 0.6473, 0.9788, 0.683, 0.5751, 0.7115, 0.6508, 0.6707, 0.66, 0.6443, 0.586, 0.5049, 1.388, 0.5205, 1.345, 0.5774, 1.367, 0.5497, 1.451, 0.5205, 1.345, 0.5407, 1.294, 0.5984, 1.318, 0.5774, 1.367, 1.043, 0.1001, 1.025, 0.1663, 0.978, 0.1458, 0.9962, 0.08504, 0.5407, 1.294, 0.5596, 1.242, 0.6169, 1.264, 0.5984, 1.318, 1.056, 0.02504, 1.043, 0.1001, 0.9962, 0.08504, 1.009, 0.01514, 0.5596, 1.242, 0.5756, 1.187, 0.6322, 1.205, 0.6169, 1.264, 1.061, -0.06077, 1.056, 0.02504, 1.009, 0.01514, 1.014, -0.0657, 0.5881, 0.8876, 0.5717, 0.7902, 0.6181, 0.7852, 0.6375, 0.8854, 1.056, -0.1563, 1.061, -0.06077, 1.014, -0.0657, 1.01, -0.1569, 0.5717, 0.7902, 0.5514, 0.694, 0.5944, 0.6868, 0.6181, 0.7852, 0.854, 0.07891, 0.8663, 0.01773, 0.9218, 0.02979, 0.9106, 0.09618, 0.5514, 0.694, 0.5294, 0.6073, 0.5688, 0.6002, 0.5944, 0.6868, 0.8663, 0.01773, 0.8732, -0.05174, 0.9272, -0.0448, 0.9218, 0.02979, 0.6641, 0.5211, 0.683, 0.5751, 0.6443, 0.586, 0.6264, 0.5309, 0.5294, 0.6073, 0.5137, 0.535, 0.5494, 0.5291, 0.5688, 0.6002, 0.8732, -0.05174, 0.8739, -0.1316, 0.9257, -0.1295, 0.9272, -0.0448, 0.6602, 0.4814, 0.6641, 0.5211, 0.6264, 0.5309, 0.6207, 0.4864, 0.9352, 0.3237, 0.9021, 0.3578, 0.8281, 0.3429, 0.8938, 0.2855, 0.8739, -0.1316, 0.8664, -0.2207, 0.9159, -0.2229, 0.9257, -0.1295, 0.6621, 0.4502, 0.6602, 0.4814, 0.6207, 0.4864, 0.6217, 0.4495, 0.9702, 0.2771, 0.9352, 0.3237, 0.8938, 0.2855, 0.9266, 0.245, 0.6631, 0.4132, 0.6621, 0.4502, 0.6217, 0.4495, 0.6241, 0.4104, 1.0, 0.2247, 0.9702, 0.2771, 0.9266, 0.245, 0.9547, 0.1986, 0.9415, -0.6952, 0.9405, -0.6581, 0.9001, -0.6588, 0.9024, -0.698, 1.025, 0.1663, 1.0, 0.2247, 0.9547, 0.1986, 0.978, 0.1458, 0.765, 0.1001, 0.7462, 0.1663, 0.6996, 0.1458, 0.7178, 0.08504, 0.9405, -0.6581, 0.9386, -0.6269, 0.8991, -0.622, 0.9001, -0.6588, 1.042, -0.2606, 1.056, -0.1563, 1.01, -0.1569, 0.9968, -0.2574, 0.7776, 0.02504, 0.765, 0.1001, 0.7178, 0.08504, 0.7301, 0.01514, 0.9386, -0.6269, 0.9425, -0.5872, 0.9048, -0.5774, 0.8991, -0.622, 1.018, -0.3641, 1.042, -0.2606, 0.9968, -0.2574, 0.9756, -0.3574, 0.7822, -0.06077, 0.7776, 0.02504, 0.7301, 0.01514, 0.7351, -0.0657, 0.9425, -0.5872, 0.9614, -0.5333, 0.9227, -0.5223, 0.9048, -0.5774, 0.9899, -0.4575, 1.018, -0.3641, 0.9756, -0.3574, 0.9491, -0.4483, 0.778, -0.1563, 0.7822, -0.06077, 0.7351, -0.0657, 0.7319, -0.1569, 0.7921, -0.5733, 0.7866, -0.6278, 0.8195, -0.632, 0.8278, -0.5792, 0.9614, -0.5333, 0.9899, -0.4575, 0.9491, -0.4483, 0.9227, -0.5223, 0.5756, 0.07891, 0.5879, 0.01773, 0.6434, 0.02979, 0.6322, 0.09618, 0.7866, -0.6278, 0.7833, -0.6709, 0.8158, -0.6717, 0.8195, -0.632, 0.7833, 0.2792, 0.7989, 0.2363, 0.8558, 0.2588, 0.8281, 0.3429, 0.5879, 0.01773, 0.5948, -0.05174, 0.6488, -0.0448, 0.6434, 0.02979, 0.7833, -0.6709, 0.7841, -0.7071, 0.8176, -0.7041, 0.8158, -0.6717, 0.7989, 0.2363, 0.8191, 0.1854, 0.8768, 0.2092, 0.8558, 0.2588, 0.5948, -0.05174, 0.5955, -0.1316, 0.6473, -0.1295, 0.6488, -0.0448, 0.7841, -0.7071, 0.792, -0.7494, 0.8258, -0.7435, 0.8176, -0.7041, 0.8191, 0.1854, 0.838, 0.1339, 0.8953, 0.1554, 0.8768, 0.2092, 0.5955, -0.1316, 0.5881, -0.2207, 0.6375, -0.2229, 0.6473, -0.1295, 0.5057, -0.7071, 0.5136, -0.7494, 0.5474, -0.7435, 0.5392, -0.7041, 0.838, 0.1339, 0.854, 0.07891, 0.9106, 0.09618, 0.8953, 0.1554])
me_cylinder_005.materials.append(mat_material)
me_cylinder_005.update()

# ---- objects
ob_cylinder = bpy.data.objects.new('Cylinder', me_cylinder)
ob_cylinder_002 = bpy.data.objects.new('Cylinder.002', me_cylinder_002)
ob_cylinder_004 = bpy.data.objects.new('Cylinder.004', me_cylinder_005)

# ---- transforms, parenting, visibility, modifiers, constraints
ob_cylinder.location = (0.0, 0.0, 0.0)
ob_cylinder.scale = (0.6071, 0.6071, 0.6071)
_m = ob_cylinder.modifiers.new('Smooth by Angle', 'NODES')
_m.node_group = ng_smooth_by_angle
_gi = [s.identifier for s in ng_smooth_by_angle.interface.items_tree if s.item_type == 'SOCKET' and s.in_out == 'INPUT']
_m[_gi[1]] = 0.733  # Angle
_m.use_pin_to_last = True
_m.show_group_selector = False
ob_cylinder_002.location = (0.0, 0.0, 0.0)
ob_cylinder_002.scale = (0.6071, 0.6071, 0.6071)
_m = ob_cylinder_002.modifiers.new('Smooth by Angle', 'NODES')
_m.node_group = ng_smooth_by_angle
_gi = [s.identifier for s in ng_smooth_by_angle.interface.items_tree if s.item_type == 'SOCKET' and s.in_out == 'INPUT']
_m[_gi[1]] = 0.733  # Angle
_m.use_pin_to_last = True
_m.show_group_selector = False
ob_cylinder_004.location = (0.0, 0.0, 0.0)
ob_cylinder_004.scale = (0.6071, 0.6071, 0.6071)
_m = ob_cylinder_004.modifiers.new('Subdivision', 'SUBSURF')
_m = ob_cylinder_004.modifiers.new('Smooth by Angle', 'NODES')
_m.node_group = ng_smooth_by_angle
_gi = [s.identifier for s in ng_smooth_by_angle.interface.items_tree if s.item_type == 'SOCKET' and s.in_out == 'INPUT']
_m[_gi[1]] = 0.733  # Angle
_m.use_pin_to_last = True
_m.show_group_selector = False

# ---- collection membership
col_collection.objects.link(ob_cylinder)
col_collection.objects.link(ob_cylinder_002)
col_collection.objects.link(ob_cylinder_004)

# ---- scene / render settings (as saved in the file)
scene.frame_start = 1; scene.frame_end = 250; scene.frame_set(1)
scene.render.engine = 'BLENDER_EEVEE_NEXT'
bpy.context.view_layer.update()

# ---- added for rendering (the .blend has no active camera and no usable light): camera, sun
cam_auto = bpy.data.cameras.new('AutoCamera')
cam_auto.lens = 50.0
cam_auto.sensor_width = 36.0
cam_auto.clip_end = 1000.0
ob_auto_camera = bpy.data.objects.new('AutoCamera', cam_auto)
scene.collection.objects.link(ob_auto_camera)
ob_auto_camera.location = (0.69832, -0.837984, 0.572261)
ob_auto_camera.rotation_euler = (1.09748, -7.21219e-08, 0.694738)
scene.camera = ob_auto_camera
light_auto_sun = bpy.data.lights.new('AutoSun', 'SUN')
light_auto_sun.energy = 3.0
light_auto_sun.angle = 0.0523599
ob_auto_sun = bpy.data.objects.new('AutoSun', light_auto_sun)
scene.collection.objects.link(ob_auto_sun)
ob_auto_sun.rotation_euler = (0.872665, 0.174533, 0.523599)
bpy.context.view_layer.update()
